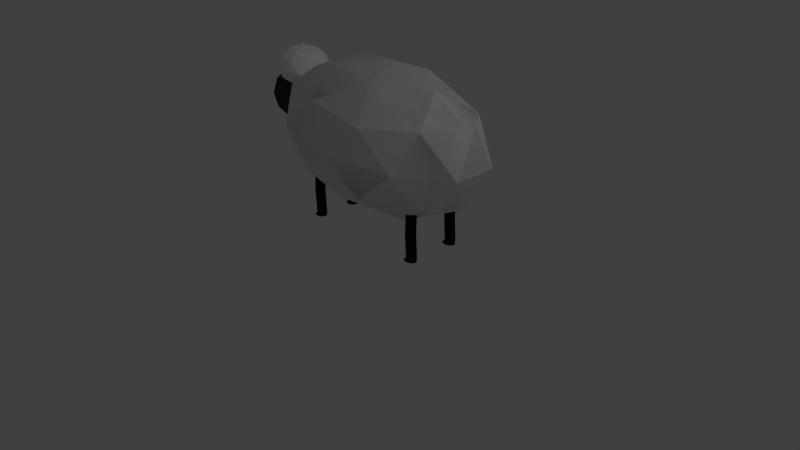 # Source: Sheep.blend  (saved by Blender 2.79.0; exported with 4.5.12 LTS)
import bpy
from mathutils import Matrix  # noqa: F401  (used for matrix-valued properties, if any)

bpy.ops.wm.read_factory_settings(use_empty=True)
scene = bpy.context.scene
scene.name = 'Scene'

# ---- collections
col_collection_1 = bpy.data.collections.new('Collection 1'); scene.collection.children.link(col_collection_1)

# ---- materials (node trees are filled in below, after node groups)
mat_material_010 = bpy.data.materials.new('Material.010')
mat_material_010.alpha_threshold = 0.0
mat_material_010.use_transparent_shadow = False
mat_material_010.diffuse_color = (0.0, 0.0, 0.0, 1.0)
mat_material_010.roughness = 0.5
mat_material_009 = bpy.data.materials.new('Material.009')
mat_material_009.alpha_threshold = 0.0
mat_material_009.use_transparent_shadow = False
mat_material_009.diffuse_color = (0.0, 0.0, 0.0, 1.0)
mat_material_009.roughness = 0.5
mat_material_008 = bpy.data.materials.new('Material.008')
mat_material_008.alpha_threshold = 0.0
mat_material_008.use_transparent_shadow = False
mat_material_008.diffuse_color = (1.0, 1.0, 1.0, 1.0)
mat_material_008.roughness = 0.5
mat_material_004 = bpy.data.materials.new('Material.004')
mat_material_004.alpha_threshold = 0.0
mat_material_004.use_transparent_shadow = False
mat_material_004.diffuse_color = (1.0, 1.0, 1.0, 1.0)
mat_material_004.roughness = 0.5
mat_material_005 = bpy.data.materials.new('Material.005')
mat_material_005.alpha_threshold = 0.0
mat_material_005.use_transparent_shadow = False
mat_material_005.diffuse_color = (0.0, 0.0, 0.0, 1.0)
mat_material_005.roughness = 0.5
mat_material_003 = bpy.data.materials.new('Material.003')
mat_material_003.alpha_threshold = 0.0
mat_material_003.use_transparent_shadow = False
mat_material_003.diffuse_color = (0.01109, 0.01109, 0.01109, 1.0)
mat_material_003.roughness = 0.5
mat_material_002 = bpy.data.materials.new('Material.002')
mat_material_002.alpha_threshold = 0.0
mat_material_002.use_transparent_shadow = False
mat_material_002.diffuse_color = (0.03968, 0.03968, 0.03968, 1.0)
mat_material_002.roughness = 0.5
mat_material_001 = bpy.data.materials.new('Material.001')
mat_material_001.alpha_threshold = 0.0
mat_material_001.use_transparent_shadow = False
mat_material_001.preview_render_type = 'FLAT'
mat_material_001.diffuse_color = (1.0, 1.0, 1.0, 1.0)
mat_material_001.roughness = 0.5

# ---- node groups
ng_auto_smooth = bpy.data.node_groups.new('Auto Smooth', 'GeometryNodeTree')
_s = ng_auto_smooth.interface.new_socket(name='Geometry', in_out='OUTPUT', socket_type='NodeSocketGeometry')
_s = ng_auto_smooth.interface.new_socket(name='Geometry', in_out='INPUT', socket_type='NodeSocketGeometry')
_s = ng_auto_smooth.interface.new_socket(name='Angle', in_out='INPUT', socket_type='NodeSocketFloat')
_s.subtype = 'ANGLE'
_s.min_value = 0.0
_s.max_value = 3.142
ng_auto_smooth.is_modifier = True
_N = ng_auto_smooth.nodes; _L = ng_auto_smooth.links
n0 = _N.new('NodeGroupOutput'); n0.name = 'Group Output'; n0.location = (480, -100)
n1 = _N.new('NodeGroupInput'); n1.name = 'Group Input'; n1.location = (-420, -300)
n2 = _N.new('NodeGroupInput'); n2.name = 'Group Input.001'; n2.location = (-60, -100)
n3 = _N.new('GeometryNodeSetShadeSmooth'); n3.name = 'Set Shade Smooth'; n3.location = (120, -100)
n3.domain = 'EDGE'
n4 = _N.new('GeometryNodeSetShadeSmooth'); n4.name = 'Set Shade Smooth.001'; n4.location = (300, -100)
n5 = _N.new('GeometryNodeInputMeshEdgeAngle'); n5.name = 'Edge Angle'; n5.location = (-420, -220)
n6 = _N.new('GeometryNodeInputEdgeSmooth'); n6.name = 'Is Edge Smooth'; n6.location = (-60, -160)
n7 = _N.new('GeometryNodeInputShadeSmooth'); n7.name = 'Is Face Smooth'; n7.location = (-240, -340)
n8 = _N.new('FunctionNodeBooleanMath'); n8.name = 'Boolean Math'; n8.location = (-60, -220)
n9 = _N.new('FunctionNodeCompare'); n9.name = 'Compare'; n9.location = (-240, -180)
n9.operation = 'LESS_EQUAL'
_L.new(n5.outputs[0], n9.inputs[0])
_L.new(n4.outputs[0], n0.inputs[0])
_L.new(n1.outputs[1], n9.inputs[1])
_L.new(n9.outputs[0], n8.inputs[0])
_L.new(n7.outputs[0], n8.inputs[1])
_L.new(n2.outputs[0], n3.inputs[0])
_L.new(n6.outputs[0], n3.inputs[1])
_L.new(n3.outputs[0], n4.inputs[0])
_L.new(n8.outputs[0], n3.inputs[2])
n0.is_active_output = True

# ---- material node trees

# ---- world
world_world = bpy.data.worlds.new('World'); scene.world = world_world
world_world.color = (0.05088, 0.05088, 0.05088)
world_world.use_sun_shadow = False
world_world.sun_shadow_jitter_overblur = 0.0
world_world.cycles.sampling_method = 'MANUAL'

# ---- cameras
cam_camera = bpy.data.cameras.new('Camera')
cam_camera.clip_end = 100.0
cam_camera.lens = 35.0
cam_camera.sensor_width = 32.0
cam_camera.sensor_height = 18.0
cam_camera.ortho_scale = 7.314
cam_camera.dof.focus_distance = 0.0
cam_camera.dof.aperture_fstop = 128.0

# ---- lights
light_lamp = bpy.data.lights.new('Lamp', 'POINT')
light_lamp.transmission_factor = 0.0
light_lamp.cutoff_distance = 30.0
light_lamp.energy = 100.0
light_lamp.shadow_buffer_clip_start = 1.001
light_lamp.shadow_soft_size = 0.1
light_lamp.shadow_maximum_resolution = 0.006
light_lamp.use_absolute_resolution = True

# ---- meshes
me_sphere_004 = bpy.data.meshes.new('Sphere.004')
me_sphere_004.from_pydata([(0.1872, 5.779, -1.0), (0.2252, 5.97, 0.9808), (0.2618, 6.154, 0.9239), (0.2955, 6.324, 0.8315), (0.3251, 6.472, 0.7071), (0.3494, 6.594, 0.5556), (0.3674, 6.685, 0.3827), (0.3785, 6.741, 0.1951), (0.3823, 6.76, 7.55e-08), (0.3785, 6.741, -0.1951), (0.3674, 6.685, -0.3827), (0.3494, 6.594, -0.5556), (0.3251, 6.472, -0.7071), (0.2955, 6.324, -0.8315), (0.2618, 6.154, -0.9239), (0.2252, 5.97, -0.9808), (0.2618, 5.959, 0.9808), (0.3336, 6.132, 0.9239), (0.3998, 6.292, 0.8315), (0.4578, 6.432, 0.7071), (0.5053, 6.547, 0.5556), (0.5407, 6.632, 0.3827), (0.5625, 6.685, 0.1951), (0.5698, 6.703, 7.55e-08), (0.5625, 6.685, -0.1951), (0.5407, 6.632, -0.3827), (0.5053, 6.547, -0.5556), (0.4578, 6.432, -0.7071), (0.3998, 6.292, -0.8315), (0.3336, 6.132, -0.9239), (0.2618, 5.959, -0.9808), (0.2955, 5.941, 0.9808), (0.3998, 6.097, 0.9239), (0.4958, 6.241, 0.8315), (0.58, 6.367, 0.7071), (0.6491, 6.47, 0.5556), (0.7004, 6.547, 0.3827), (0.7321, 6.594, 0.1951), (0.7427, 6.61, 7.55e-08), (0.7321, 6.594, -0.1951), (0.7004, 6.547, -0.3827), (0.6491, 6.47, -0.5556), (0.58, 6.367, -0.7071), (0.4958, 6.241, -0.8315), (0.3998, 6.097, -0.9239), (0.2955, 5.941, -0.9808), (0.3251, 5.917, 0.9808), (0.4578, 6.049, 0.9239), (0.58, 6.172, 0.8315), (0.6872, 6.279, 0.7071), (0.7751, 6.367, 0.5556), (0.8404, 6.432, 0.3827), (0.8807, 6.472, 0.1951), (0.8943, 6.486, 7.55e-08), (0.8807, 6.472, -0.1951), (0.8404, 6.432, -0.3827), (0.7751, 6.367, -0.5556), (0.6872, 6.279, -0.7071), (0.58, 6.172, -0.8315), (0.4578, 6.049, -0.9239), (0.3251, 5.917, -0.9808), (0.3494, 5.887, 0.9808), (0.5053, 5.991, 0.9239), (0.6491, 6.087, 0.8315), (0.7751, 6.172, 0.7071), (0.8785, 6.241, 0.5556), (0.9553, 6.292, 0.3827), (1.003, 6.324, 0.1951), (1.019, 6.334, 7.55e-08), (1.003, 6.324, -0.1951), (0.9553, 6.292, -0.3827), (0.8785, 6.241, -0.5556), (0.7751, 6.172, -0.7071), (0.6491, 6.087, -0.8315), (0.5053, 5.991, -0.9239), (0.3494, 5.887, -0.9808), (0.3674, 5.853, 0.9808), (0.5407, 5.925, 0.9239), (0.7004, 5.991, 0.8315), (0.8404, 6.049, 0.7071), (0.9553, 6.097, 0.5556), (1.041, 6.132, 0.3827), (1.093, 6.154, 0.1951), (1.111, 6.161, 7.55e-08), (1.093, 6.154, -0.1951), (1.041, 6.132, -0.3827), (0.9553, 6.097, -0.5556), (0.8404, 6.049, -0.7071), (0.7004, 5.991, -0.8315), (0.5407, 5.925, -0.9239), (0.3674, 5.853, -0.9808), (0.3785, 5.817, 0.9808), (0.5625, 5.853, 0.9239), (0.7321, 5.887, 0.8315), (0.8807, 5.917, 0.7071), (1.003, 5.941, 0.5556), (1.093, 5.959, 0.3827), (1.149, 5.97, 0.1951), (1.168, 5.974, 7.55e-08), (1.149, 5.97, -0.1951), (1.093, 5.959, -0.3827), (1.003, 5.941, -0.5556), (0.8807, 5.917, -0.7071), (0.7321, 5.887, -0.8315), (0.5625, 5.853, -0.9239), (0.3785, 5.817, -0.9808), (0.3823, 5.779, 0.9808), (0.5698, 5.779, 0.9239), (0.7427, 5.779, 0.8315), (0.8943, 5.779, 0.7071), (1.019, 5.779, 0.5556), (1.111, 5.779, 0.3827), (1.168, 5.779, 0.1951), (1.187, 5.779, 7.55e-08), (1.168, 5.779, -0.1951), (1.111, 5.779, -0.3827), (1.019, 5.779, -0.5556), (0.8943, 5.779, -0.7071), (0.7427, 5.779, -0.8315), (0.5698, 5.779, -0.9239), (0.3823, 5.779, -0.9808), (0.3785, 5.741, 0.9808), (0.5625, 5.704, 0.9239), (0.7321, 5.67, 0.8315), (0.8807, 5.641, 0.7071), (1.003, 5.617, 0.5556), (1.093, 5.599, 0.3827), (1.149, 5.587, 0.1951), (1.168, 5.584, 7.55e-08), (1.149, 5.587, -0.1951), (1.093, 5.599, -0.3827), (1.003, 5.617, -0.5556), (0.8807, 5.641, -0.7071), (0.7321, 5.67, -0.8315), (0.5625, 5.704, -0.9239), (0.3785, 5.741, -0.9808), (0.3674, 5.704, 0.9808), (0.5407, 5.632, 0.9239), (0.7004, 5.566, 0.8315), (0.8404, 5.508, 0.7071), (0.9553, 5.461, 0.5556), (1.041, 5.425, 0.3827), (1.093, 5.403, 0.1951), (1.111, 5.396, 7.55e-08), (1.093, 5.403, -0.1951), (1.041, 5.425, -0.3827), (0.9553, 5.461, -0.5556), (0.8404, 5.508, -0.7071), (0.7004, 5.566, -0.8315), (0.5407, 5.632, -0.9239), (0.3674, 5.704, -0.9808), (0.3494, 5.67, 0.9808), (0.5053, 5.566, 0.9239), (0.6491, 5.47, 0.8315), (0.7751, 5.386, 0.7071), (0.8785, 5.317, 0.5556), (0.9553, 5.265, 0.3827), (1.003, 5.234, 0.1951), (1.019, 5.223, 7.55e-08), (1.003, 5.234, -0.1951), (0.9553, 5.265, -0.3827), (0.8785, 5.317, -0.5556), (0.7751, 5.386, -0.7071), (0.6491, 5.47, -0.8315), (0.5053, 5.566, -0.9239), (0.3494, 5.67, -0.9808), (0.3251, 5.641, 0.9808), (0.4578, 5.508, 0.9239), (0.58, 5.386, 0.8315), (0.6872, 5.279, 0.7071), (0.7751, 5.191, 0.5556), (0.8404, 5.125, 0.3827), (0.8807, 5.085, 0.1951), (0.8943, 5.072, 7.55e-08), (0.8807, 5.085, -0.1951), (0.8404, 5.125, -0.3827), (0.7751, 5.191, -0.5556), (0.6872, 5.279, -0.7071), (0.58, 5.386, -0.8315), (0.4578, 5.508, -0.9239), (0.3251, 5.641, -0.9808), (0.2955, 5.617, 0.9808), (0.3998, 5.461, 0.9239), (0.4958, 5.317, 0.8315), (0.58, 5.191, 0.7071), (0.6491, 5.087, 0.5556), (0.7004, 5.011, 0.3827), (0.7321, 4.963, 0.1951), (0.7427, 4.947, 7.55e-08), (0.7321, 4.963, -0.1951), (0.7004, 5.011, -0.3827), (0.6491, 5.087, -0.5556), (0.58, 5.191, -0.7071), (0.4958, 5.317, -0.8315), (0.3998, 5.461, -0.9239), (0.2955, 5.617, -0.9808), (0.2618, 5.599, 0.9808), (0.3336, 5.425, 0.9239), (0.3998, 5.265, 0.8315), (0.4578, 5.125, 0.7071), (0.5053, 5.011, 0.5556), (0.5407, 4.925, 0.3827), (0.5625, 4.873, 0.1951), (0.5698, 4.855, 7.55e-08), (0.5625, 4.873, -0.1951), (0.5407, 4.925, -0.3827), (0.5053, 5.011, -0.5556), (0.4578, 5.125, -0.7071), (0.3998, 5.265, -0.8315), (0.3336, 5.425, -0.9239), (0.2618, 5.599, -0.9808), (0.2252, 5.587, 0.9808), (0.2618, 5.403, 0.9239), (0.2955, 5.234, 0.8315), (0.3251, 5.085, 0.7071), (0.3494, 4.963, 0.5556), (0.3674, 4.873, 0.3827), (0.3785, 4.817, 0.1951), (0.3823, 4.798, 7.55e-08), (0.3785, 4.817, -0.1951), (0.3674, 4.873, -0.3827), (0.3494, 4.963, -0.5556), (0.3251, 5.085, -0.7071), (0.2955, 5.234, -0.8315), (0.2618, 5.403, -0.9239), (0.2252, 5.587, -0.9808), (0.1872, 5.584, 0.9808), (0.1872, 5.396, 0.9239), (0.1872, 5.223, 0.8315), (0.1872, 5.072, 0.7071), (0.1872, 4.947, 0.5556), (0.1872, 4.855, 0.3827), (0.1872, 4.798, 0.1951), (0.1872, 4.779, 7.55e-08), (0.1872, 4.798, -0.1951), (0.1872, 4.855, -0.3827), (0.1872, 4.947, -0.5556), (0.1872, 5.072, -0.7071), (0.1872, 5.223, -0.8315), (0.1872, 5.396, -0.9239), (0.1872, 5.584, -0.9808), (0.1491, 5.587, 0.9808), (0.1125, 5.403, 0.9239), (0.07877, 5.234, 0.8315), (0.04921, 5.085, 0.7071), (0.02495, 4.963, 0.5556), (0.00692, 4.873, 0.3827), (-0.004182, 4.817, 0.1951), (-0.007931, 4.798, 7.55e-08), (-0.004182, 4.817, -0.1951), (0.00692, 4.873, -0.3827), (0.02495, 4.963, -0.5556), (0.04921, 5.085, -0.7071), (0.07877, 5.234, -0.8315), (0.1125, 5.403, -0.9239), (0.1491, 5.587, -0.9808), (0.1872, 5.779, 1.0), (0.1125, 5.599, 0.9808), (0.04071, 5.425, 0.9239), (-0.02545, 5.265, 0.8315), (-0.08344, 5.125, 0.7071), (-0.131, 5.011, 0.5556), (-0.1664, 4.925, 0.3827), (-0.1882, 4.873, 0.1951), (-0.1955, 4.855, 7.55e-08), (-0.1882, 4.873, -0.1951), (-0.1664, 4.925, -0.3827), (-0.131, 5.011, -0.5556), (-0.08344, 5.125, -0.7071), (-0.02545, 5.265, -0.8315), (0.04071, 5.425, -0.9239), (0.1125, 5.599, -0.9808), (0.07877, 5.617, 0.9808), (-0.02545, 5.461, 0.9239), (-0.1215, 5.317, 0.8315), (-0.2057, 5.191, 0.7071), (-0.2748, 5.087, 0.5556), (-0.3261, 5.011, 0.3827), (-0.3577, 4.963, 0.1951), (-0.3684, 4.947, 7.55e-08), (-0.3577, 4.963, -0.1951), (-0.3261, 5.011, -0.3827), (-0.2748, 5.087, -0.5556), (-0.2057, 5.191, -0.7071), (-0.1215, 5.317, -0.8315), (-0.02545, 5.461, -0.9239), (0.07877, 5.617, -0.9808), (0.04921, 5.641, 0.9808), (-0.08344, 5.508, 0.9239), (-0.2057, 5.386, 0.8315), (-0.3128, 5.279, 0.7071), (-0.4008, 5.191, 0.5556), (-0.4661, 5.125, 0.3827), (-0.5064, 5.085, 0.1951), (-0.5199, 5.072, 7.55e-08), (-0.5064, 5.085, -0.1951), (-0.4661, 5.125, -0.3827), (-0.4008, 5.191, -0.5556), (-0.3128, 5.279, -0.7071), (-0.2057, 5.386, -0.8315), (-0.08344, 5.508, -0.9239), (0.04921, 5.641, -0.9808), (0.02495, 5.67, 0.9808), (-0.131, 5.566, 0.9239), (-0.2748, 5.47, 0.8315), (-0.4008, 5.386, 0.7071), (-0.5042, 5.317, 0.5556), (-0.581, 5.265, 0.3827), (-0.6283, 5.234, 0.1951), (-0.6443, 5.223, 7.55e-08), (-0.6283, 5.234, -0.1951), (-0.581, 5.265, -0.3827), (-0.5042, 5.317, -0.5556), (-0.4008, 5.386, -0.7071), (-0.2748, 5.47, -0.8315), (-0.131, 5.566, -0.9239), (0.02495, 5.67, -0.9808), (0.00692, 5.704, 0.9808), (-0.1664, 5.632, 0.9239), (-0.3261, 5.566, 0.8315), (-0.4661, 5.508, 0.7071), (-0.581, 5.461, 0.5556), (-0.6664, 5.425, 0.3827), (-0.719, 5.403, 0.1951), (-0.7367, 5.396, 7.55e-08), (-0.719, 5.403, -0.1951), (-0.6664, 5.425, -0.3827), (-0.581, 5.461, -0.5556), (-0.4661, 5.508, -0.7071), (-0.3261, 5.566, -0.8315), (-0.1664, 5.632, -0.9239), (0.00692, 5.704, -0.9808), (-0.004182, 5.741, 0.9808), (-0.1882, 5.704, 0.9239), (-0.3577, 5.67, 0.8315), (-0.5064, 5.641, 0.7071), (-0.6283, 5.617, 0.5556), (-0.719, 5.599, 0.3827), (-0.7748, 5.587, 0.1951), (-0.7936, 5.584, 7.55e-08), (-0.7748, 5.587, -0.1951), (-0.719, 5.599, -0.3827), (-0.6283, 5.617, -0.5556), (-0.5064, 5.641, -0.7071), (-0.3577, 5.67, -0.8315), (-0.1882, 5.704, -0.9239), (-0.004182, 5.741, -0.9808), (-0.007931, 5.779, 0.9808), (-0.1955, 5.779, 0.9239), (-0.3684, 5.779, 0.8315), (-0.5199, 5.779, 0.7071), (-0.6443, 5.779, 0.5556), (-0.7367, 5.779, 0.3827), (-0.7936, 5.779, 0.1951), (-0.8128, 5.779, 7.55e-08), (-0.7936, 5.779, -0.1951), (-0.7367, 5.779, -0.3827), (-0.6443, 5.779, -0.5556), (-0.5199, 5.779, -0.7071), (-0.3684, 5.779, -0.8315), (-0.1955, 5.779, -0.9239), (-0.00793, 5.779, -0.9808), (-0.004182, 5.817, 0.9808), (-0.1882, 5.853, 0.9239), (-0.3577, 5.887, 0.8315), (-0.5064, 5.917, 0.7071), (-0.6283, 5.941, 0.5556), (-0.719, 5.959, 0.3827), (-0.7748, 5.97, 0.1951), (-0.7936, 5.974, 7.55e-08), (-0.7748, 5.97, -0.1951), (-0.719, 5.959, -0.3827), (-0.6283, 5.941, -0.5556), (-0.5064, 5.917, -0.7071), (-0.3577, 5.887, -0.8315), (-0.1882, 5.853, -0.9239), (-0.004182, 5.817, -0.9808), (0.00692, 5.853, 0.9808), (-0.1664, 5.925, 0.9239), (-0.3261, 5.991, 0.8315), (-0.4661, 6.049, 0.7071), (-0.581, 6.097, 0.5556), (-0.6664, 6.132, 0.3827), (-0.719, 6.154, 0.1951), (-0.7367, 6.161, 7.55e-08), (-0.719, 6.154, -0.1951), (-0.6664, 6.132, -0.3827), (-0.581, 6.097, -0.5556), (-0.4661, 6.049, -0.7071), (-0.3261, 5.991, -0.8315), (-0.1664, 5.925, -0.9239), (0.00692, 5.853, -0.9808), (0.02495, 5.887, 0.9808), (-0.131, 5.991, 0.9239), (-0.2748, 6.087, 0.8315), (-0.4008, 6.172, 0.7071), (-0.5042, 6.241, 0.5556), (-0.581, 6.292, 0.3827), (-0.6283, 6.324, 0.1951), (-0.6443, 6.334, 7.55e-08), (-0.6283, 6.324, -0.1951), (-0.581, 6.292, -0.3827), (-0.5042, 6.241, -0.5556), (-0.4008, 6.172, -0.7071), (-0.2748, 6.087, -0.8315), (-0.131, 5.991, -0.9239), (0.02495, 5.887, -0.9808), (0.04921, 5.917, 0.9808), (-0.08344, 6.049, 0.9239), (-0.2057, 6.172, 0.8315), (-0.3128, 6.279, 0.7071), (-0.4008, 6.367, 0.5556), (-0.4661, 6.432, 0.3827), (-0.5064, 6.472, 0.1951), (-0.5199, 6.486, 7.55e-08), (-0.5064, 6.472, -0.1951), (-0.4661, 6.432, -0.3827), (-0.4008, 6.367, -0.5556), (-0.3128, 6.279, -0.7071), (-0.2057, 6.172, -0.8315), (-0.08344, 6.049, -0.9239), (0.04921, 5.917, -0.9808), (0.07877, 5.941, 0.9808), (-0.02545, 6.097, 0.9239), (-0.1215, 6.241, 0.8315), (-0.2057, 6.367, 0.7071), (-0.2748, 6.47, 0.5556), (-0.3261, 6.547, 0.3827), (-0.3577, 6.594, 0.1951), (-0.3684, 6.61, 7.55e-08), (-0.3577, 6.594, -0.1951), (-0.3261, 6.547, -0.3827), (-0.2748, 6.47, -0.5556), (-0.2057, 6.367, -0.7071), (-0.1215, 6.241, -0.8315), (-0.02545, 6.097, -0.9239), (0.07877, 5.941, -0.9808), (0.1125, 5.959, 0.9808), (0.04071, 6.132, 0.9239), (-0.02545, 6.292, 0.8315), (-0.08344, 6.432, 0.7071), (-0.131, 6.547, 0.5556), (-0.1664, 6.632, 0.3827), (-0.1882, 6.685, 0.1951), (-0.1955, 6.703, 7.55e-08), (-0.1882, 6.685, -0.1951), (-0.1664, 6.632, -0.3827), (-0.131, 6.547, -0.5556), (-0.08344, 6.432, -0.7071), (-0.02545, 6.292, -0.8315), (0.04071, 6.132, -0.9239), (0.1125, 5.959, -0.9808), (0.1491, 5.97, 0.9808), (0.1125, 6.154, 0.9239), (0.07877, 6.324, 0.8315), (0.04921, 6.472, 0.7071), (0.02495, 6.594, 0.5556), (0.00692, 6.685, 0.3827), (-0.004181, 6.741, 0.1951), (-0.00793, 6.76, 7.55e-08), (-0.004181, 6.741, -0.1951), (0.00692, 6.685, -0.3827), (0.02495, 6.594, -0.5556), (0.04921, 6.472, -0.7071), (0.07877, 6.324, -0.8315), (0.1125, 6.154, -0.9239), (0.1491, 5.97, -0.9808), (0.1872, 5.974, 0.9808), (0.1872, 6.161, 0.9239), (0.1872, 6.334, 0.8315), (0.1872, 6.486, 0.7071), (0.1872, 6.61, 0.5556), (0.1872, 6.703, 0.3827), (0.1872, 6.76, 0.1951), (0.1872, 6.779, 7.55e-08), (0.1872, 6.76, -0.1951), (0.1872, 6.703, -0.3827), (0.1872, 6.61, -0.5556), (0.1872, 6.486, -0.7071), (0.1872, 6.334, -0.8315), (0.1872, 6.161, -0.9239), (0.1872, 5.974, -0.9808)], [], [(480, 479, 13, 14), (473, 472, 6, 7), (481, 480, 14, 15), (474, 473, 7, 8), (467, 256, 1), (0, 481, 15), (475, 474, 8, 9), (468, 467, 1, 2), (476, 475, 9, 10), (469, 468, 2, 3), (477, 476, 10, 11), (470, 469, 3, 4), (478, 477, 11, 12), (471, 470, 4, 5), (479, 478, 12, 13), (472, 471, 5, 6), (13, 12, 27, 28), (6, 5, 20, 21), (14, 13, 28, 29), (7, 6, 21, 22), (15, 14, 29, 30), (8, 7, 22, 23), (1, 256, 16), (0, 15, 30), (9, 8, 23, 24), (2, 1, 16, 17), (10, 9, 24, 25), (3, 2, 17, 18), (11, 10, 25, 26), (4, 3, 18, 19), (12, 11, 26, 27), (5, 4, 19, 20), (17, 16, 31, 32), (25, 24, 39, 40), (18, 17, 32, 33), (26, 25, 40, 41), (19, 18, 33, 34), (27, 26, 41, 42), (20, 19, 34, 35), (28, 27, 42, 43), (21, 20, 35, 36), (29, 28, 43, 44), (22, 21, 36, 37), (30, 29, 44, 45), (23, 22, 37, 38), (16, 256, 31), (0, 30, 45), (24, 23, 38, 39), (36, 35, 50, 51), (44, 43, 58, 59), (37, 36, 51, 52), (45, 44, 59, 60), (38, 37, 52, 53), (31, 256, 46), (0, 45, 60), (39, 38, 53, 54), (32, 31, 46, 47), (40, 39, 54, 55), (33, 32, 47, 48), (41, 40, 55, 56), (34, 33, 48, 49), (42, 41, 56, 57), (35, 34, 49, 50), (43, 42, 57, 58), (55, 54, 69, 70), (48, 47, 62, 63), (56, 55, 70, 71), (49, 48, 63, 64), (57, 56, 71, 72), (50, 49, 64, 65), (58, 57, 72, 73), (51, 50, 65, 66), (59, 58, 73, 74), (52, 51, 66, 67), (60, 59, 74, 75), (53, 52, 67, 68), (46, 256, 61), (0, 60, 75), (54, 53, 68, 69), (47, 46, 61, 62), (74, 73, 88, 89), (67, 66, 81, 82), (75, 74, 89, 90), (68, 67, 82, 83), (61, 256, 76), (0, 75, 90), (69, 68, 83, 84), (62, 61, 76, 77), (70, 69, 84, 85), (63, 62, 77, 78), (71, 70, 85, 86), (64, 63, 78, 79), (72, 71, 86, 87), (65, 64, 79, 80), (73, 72, 87, 88), (66, 65, 80, 81), (86, 85, 100, 101), (79, 78, 93, 94), (87, 86, 101, 102), (80, 79, 94, 95), (88, 87, 102, 103), (81, 80, 95, 96), (89, 88, 103, 104), (82, 81, 96, 97), (90, 89, 104, 105), (83, 82, 97, 98), (76, 256, 91), (0, 90, 105), (84, 83, 98, 99), (77, 76, 91, 92), (85, 84, 99, 100), (78, 77, 92, 93), (105, 104, 119, 120), (98, 97, 112, 113), (91, 256, 106), (0, 105, 120), (99, 98, 113, 114), (92, 91, 106, 107), (100, 99, 114, 115), (93, 92, 107, 108), (101, 100, 115, 116), (94, 93, 108, 109), (102, 101, 116, 117), (95, 94, 109, 110), (103, 102, 117, 118), (96, 95, 110, 111), (104, 103, 118, 119), (97, 96, 111, 112), (109, 108, 123, 124), (117, 116, 131, 132), (110, 109, 124, 125), (118, 117, 132, 133), (111, 110, 125, 126), (119, 118, 133, 134), (112, 111, 126, 127), (120, 119, 134, 135), (113, 112, 127, 128), (106, 256, 121), (0, 120, 135), (114, 113, 128, 129), (107, 106, 121, 122), (115, 114, 129, 130), (108, 107, 122, 123), (116, 115, 130, 131), (128, 127, 142, 143), (121, 256, 136), (0, 135, 150), (129, 128, 143, 144), (122, 121, 136, 137), (130, 129, 144, 145), (123, 122, 137, 138), (131, 130, 145, 146), (124, 123, 138, 139), (132, 131, 146, 147), (125, 124, 139, 140), (133, 132, 147, 148), (126, 125, 140, 141), (134, 133, 148, 149), (127, 126, 141, 142), (135, 134, 149, 150), (147, 146, 161, 162), (140, 139, 154, 155), (148, 147, 162, 163), (141, 140, 155, 156), (149, 148, 163, 164), (142, 141, 156, 157), (150, 149, 164, 165), (143, 142, 157, 158), (136, 256, 151), (0, 150, 165), (144, 143, 158, 159), (137, 136, 151, 152), (145, 144, 159, 160), (138, 137, 152, 153), (146, 145, 160, 161), (139, 138, 153, 154), (151, 256, 166), (0, 165, 180), (159, 158, 173, 174), (152, 151, 166, 167), (160, 159, 174, 175), (153, 152, 167, 168), (161, 160, 175, 176), (154, 153, 168, 169), (162, 161, 176, 177), (155, 154, 169, 170), (163, 162, 177, 178), (156, 155, 170, 171), (164, 163, 178, 179), (157, 156, 171, 172), (165, 164, 179, 180), (158, 157, 172, 173), (170, 169, 184, 185), (178, 177, 192, 193), (171, 170, 185, 186), (179, 178, 193, 194), (172, 171, 186, 187), (180, 179, 194, 195), (173, 172, 187, 188), (166, 256, 181), (0, 180, 195), (174, 173, 188, 189), (167, 166, 181, 182), (175, 174, 189, 190), (168, 167, 182, 183), (176, 175, 190, 191), (169, 168, 183, 184), (177, 176, 191, 192), (189, 188, 203, 204), (182, 181, 196, 197), (190, 189, 204, 205), (183, 182, 197, 198), (191, 190, 205, 206), (184, 183, 198, 199), (192, 191, 206, 207), (185, 184, 199, 200), (193, 192, 207, 208), (186, 185, 200, 201), (194, 193, 208, 209), (187, 186, 201, 202), (195, 194, 209, 210), (188, 187, 202, 203), (181, 256, 196), (0, 195, 210), (208, 207, 222, 223), (201, 200, 215, 216), (209, 208, 223, 224), (202, 201, 216, 217), (210, 209, 224, 225), (203, 202, 217, 218), (196, 256, 211), (0, 210, 225), (204, 203, 218, 219), (197, 196, 211, 212), (205, 204, 219, 220), (198, 197, 212, 213), (206, 205, 220, 221), (199, 198, 213, 214), (207, 206, 221, 222), (200, 199, 214, 215), (220, 219, 234, 235), (213, 212, 227, 228), (221, 220, 235, 236), (214, 213, 228, 229), (222, 221, 236, 237), (215, 214, 229, 230), (223, 222, 237, 238), (216, 215, 230, 231), (224, 223, 238, 239), (217, 216, 231, 232), (225, 224, 239, 240), (218, 217, 232, 233), (211, 256, 226), (0, 225, 240), (219, 218, 233, 234), (212, 211, 226, 227), (239, 238, 253, 254), (232, 231, 246, 247), (240, 239, 254, 255), (233, 232, 247, 248), (226, 256, 241), (0, 240, 255), (234, 233, 248, 249), (227, 226, 241, 242), (235, 234, 249, 250), (228, 227, 242, 243), (236, 235, 250, 251), (229, 228, 243, 244), (237, 236, 251, 252), (230, 229, 244, 245), (238, 237, 252, 253), (231, 230, 245, 246), (243, 242, 258, 259), (251, 250, 266, 267), (244, 243, 259, 260), (252, 251, 267, 268), (245, 244, 260, 261), (253, 252, 268, 269), (246, 245, 261, 262), (254, 253, 269, 270), (247, 246, 262, 263), (255, 254, 270, 271), (248, 247, 263, 264), (241, 256, 257), (0, 255, 271), (249, 248, 264, 265), (242, 241, 257, 258), (250, 249, 265, 266), (263, 262, 277, 278), (271, 270, 285, 286), (264, 263, 278, 279), (257, 256, 272), (0, 271, 286), (265, 264, 279, 280), (258, 257, 272, 273), (266, 265, 280, 281), (259, 258, 273, 274), (267, 266, 281, 282), (260, 259, 274, 275), (268, 267, 282, 283), (261, 260, 275, 276), (269, 268, 283, 284), (262, 261, 276, 277), (270, 269, 284, 285), (282, 281, 296, 297), (275, 274, 289, 290), (283, 282, 297, 298), (276, 275, 290, 291), (284, 283, 298, 299), (277, 276, 291, 292), (285, 284, 299, 300), (278, 277, 292, 293), (286, 285, 300, 301), (279, 278, 293, 294), (272, 256, 287), (0, 286, 301), (280, 279, 294, 295), (273, 272, 287, 288), (281, 280, 295, 296), (274, 273, 288, 289), (301, 300, 315, 316), (294, 293, 308, 309), (287, 256, 302), (0, 301, 316), (295, 294, 309, 310), (288, 287, 302, 303), (296, 295, 310, 311), (289, 288, 303, 304), (297, 296, 311, 312), (290, 289, 304, 305), (298, 297, 312, 313), (291, 290, 305, 306), (299, 298, 313, 314), (292, 291, 306, 307), (300, 299, 314, 315), (293, 292, 307, 308), (305, 304, 319, 320), (313, 312, 327, 328), (306, 305, 320, 321), (314, 313, 328, 329), (307, 306, 321, 322), (315, 314, 329, 330), (308, 307, 322, 323), (316, 315, 330, 331), (309, 308, 323, 324), (302, 256, 317), (0, 316, 331), (310, 309, 324, 325), (303, 302, 317, 318), (311, 310, 325, 326), (304, 303, 318, 319), (312, 311, 326, 327), (324, 323, 338, 339), (317, 256, 332), (0, 331, 346), (325, 324, 339, 340), (318, 317, 332, 333), (326, 325, 340, 341), (319, 318, 333, 334), (327, 326, 341, 342), (320, 319, 334, 335), (328, 327, 342, 343), (321, 320, 335, 336), (329, 328, 343, 344), (322, 321, 336, 337), (330, 329, 344, 345), (323, 322, 337, 338), (331, 330, 345, 346), (343, 342, 357, 358), (336, 335, 350, 351), (344, 343, 358, 359), (337, 336, 351, 352), (345, 344, 359, 360), (338, 337, 352, 353), (346, 345, 360, 361), (339, 338, 353, 354), (332, 256, 347), (0, 346, 361), (340, 339, 354, 355), (333, 332, 347, 348), (341, 340, 355, 356), (334, 333, 348, 349), (342, 341, 356, 357), (335, 334, 349, 350), (0, 361, 376), (355, 354, 369, 370), (348, 347, 362, 363), (356, 355, 370, 371), (349, 348, 363, 364), (357, 356, 371, 372), (350, 349, 364, 365), (358, 357, 372, 373), (351, 350, 365, 366), (359, 358, 373, 374), (352, 351, 366, 367), (360, 359, 374, 375), (353, 352, 367, 368), (361, 360, 375, 376), (354, 353, 368, 369), (347, 256, 362), (374, 373, 388, 389), (367, 366, 381, 382), (375, 374, 389, 390), (368, 367, 382, 383), (376, 375, 390, 391), (369, 368, 383, 384), (362, 256, 377), (0, 376, 391), (370, 369, 384, 385), (363, 362, 377, 378), (371, 370, 385, 386), (364, 363, 378, 379), (372, 371, 386, 387), (365, 364, 379, 380), (373, 372, 387, 388), (366, 365, 380, 381), (378, 377, 392, 393), (386, 385, 400, 401), (379, 378, 393, 394), (387, 386, 401, 402), (380, 379, 394, 395), (388, 387, 402, 403), (381, 380, 395, 396), (389, 388, 403, 404), (382, 381, 396, 397), (390, 389, 404, 405), (383, 382, 397, 398), (391, 390, 405, 406), (384, 383, 398, 399), (377, 256, 392), (0, 391, 406), (385, 384, 399, 400), (397, 396, 411, 412), (405, 404, 419, 420), (398, 397, 412, 413), (406, 405, 420, 421), (399, 398, 413, 414), (392, 256, 407), (0, 406, 421), (400, 399, 414, 415), (393, 392, 407, 408), (401, 400, 415, 416), (394, 393, 408, 409), (402, 401, 416, 417), (395, 394, 409, 410), (403, 402, 417, 418), (396, 395, 410, 411), (404, 403, 418, 419), (416, 415, 430, 431), (409, 408, 423, 424), (417, 416, 431, 432), (410, 409, 424, 425), (418, 417, 432, 433), (411, 410, 425, 426), (419, 418, 433, 434), (412, 411, 426, 427), (420, 419, 434, 435), (413, 412, 427, 428), (421, 420, 435, 436), (414, 413, 428, 429), (407, 256, 422), (0, 421, 436), (415, 414, 429, 430), (408, 407, 422, 423), (435, 434, 449, 450), (428, 427, 442, 443), (436, 435, 450, 451), (429, 428, 443, 444), (422, 256, 437), (0, 436, 451), (430, 429, 444, 445), (423, 422, 437, 438), (431, 430, 445, 446), (424, 423, 438, 439), (432, 431, 446, 447), (425, 424, 439, 440), (433, 432, 447, 448), (426, 425, 440, 441), (434, 433, 448, 449), (427, 426, 441, 442), (439, 438, 453, 454), (447, 446, 461, 462), (440, 439, 454, 455), (448, 447, 462, 463), (441, 440, 455, 456), (449, 448, 463, 464), (442, 441, 456, 457), (450, 449, 464, 465), (443, 442, 457, 458), (451, 450, 465, 466), (444, 443, 458, 459), (437, 256, 452), (0, 451, 466), (445, 444, 459, 460), (438, 437, 452, 453), (446, 445, 460, 461), (458, 457, 472, 473), (466, 465, 480, 481), (459, 458, 473, 474), (452, 256, 467), (0, 466, 481), (460, 459, 474, 475), (453, 452, 467, 468), (461, 460, 475, 476), (454, 453, 468, 469), (462, 461, 476, 477), (455, 454, 469, 470), (463, 462, 477, 478), (456, 455, 470, 471), (464, 463, 478, 479), (457, 456, 471, 472), (465, 464, 479, 480)])
me_sphere_004.materials.append(mat_material_010)
me_sphere_004.use_remesh_preserve_volume = False
me_sphere_004.use_remesh_preserve_attributes = False
me_sphere_004.use_mirror_vertex_groups = False
me_sphere_004.update()
me_sphere_003 = bpy.data.meshes.new('Sphere.003')
me_sphere_003.from_pydata([], [], [])
me_sphere_003.materials.append(mat_material_009)
me_sphere_003.use_remesh_preserve_volume = False
me_sphere_003.use_remesh_preserve_attributes = False
me_sphere_003.use_mirror_vertex_groups = False
me_sphere_003.update()
me_sphere_002 = bpy.data.meshes.new('Sphere.002')
me_sphere_002.from_pydata([(0.0, -1.786, -1.0), (0.03806, -1.594, 0.9808), (0.07466, -1.41, 0.9239), (0.1084, -1.241, 0.8315), (0.1379, -1.092, 0.7071), (0.1622, -0.9701, 0.5556), (0.1802, -0.8795, 0.3827), (0.1913, -0.8237, 0.1951), (0.1951, -0.8048, 7.55e-08), (0.1913, -0.8237, -0.1951), (0.1802, -0.8795, -0.3827), (0.1622, -0.9701, -0.5556), (0.1379, -1.092, -0.7071), (0.1084, -1.241, -0.8315), (0.07466, -1.41, -0.9239), (0.03806, -1.594, -0.9808), (0.07466, -1.605, 0.9808), (0.1464, -1.432, 0.9239), (0.2126, -1.272, 0.8315), (0.2706, -1.132, 0.7071), (0.3182, -1.017, 0.5556), (0.3536, -0.9321, 0.3827), (0.3753, -0.8795, 0.1951), (0.3827, -0.8617, 7.55e-08), (0.3753, -0.8795, -0.1951), (0.3536, -0.9321, -0.3827), (0.3182, -1.017, -0.5556), (0.2706, -1.132, -0.7071), (0.2126, -1.272, -0.8315), (0.1464, -1.432, -0.9239), (0.07466, -1.605, -0.9808), (0.1084, -1.623, 0.9808), (0.2126, -1.467, 0.9239), (0.3087, -1.324, 0.8315), (0.3928, -1.198, 0.7071), (0.4619, -1.094, 0.5556), (0.5133, -1.017, 0.3827), (0.5449, -0.9701, 0.1951), (0.5556, -0.9542, 7.55e-08), (0.5449, -0.9701, -0.1951), (0.5133, -1.017, -0.3827), (0.4619, -1.094, -0.5556), (0.3928, -1.198, -0.7071), (0.3087, -1.324, -0.8315), (0.2126, -1.467, -0.9239), (0.1084, -1.623, -0.9808), (0.1379, -1.648, 0.9808), (0.2706, -1.515, 0.9239), (0.3928, -1.393, 0.8315), (0.5, -1.286, 0.7071), (0.5879, -1.198, 0.5556), (0.6533, -1.132, 0.3827), (0.6935, -1.092, 0.1951), (0.7071, -1.079, 7.55e-08), (0.6935, -1.092, -0.1951), (0.6533, -1.132, -0.3827), (0.5879, -1.198, -0.5556), (0.5, -1.286, -0.7071), (0.3928, -1.393, -0.8315), (0.2706, -1.515, -0.9239), (0.1379, -1.648, -0.9808), (0.1622, -1.677, 0.9808), (0.3182, -1.573, 0.9239), (0.4619, -1.477, 0.8315), (0.5879, -1.393, 0.7071), (0.6913, -1.324, 0.5556), (0.7682, -1.272, 0.3827), (0.8155, -1.241, 0.1951), (0.8315, -1.23, 7.55e-08), (0.8155, -1.241, -0.1951), (0.7682, -1.272, -0.3827), (0.6913, -1.324, -0.5556), (0.5879, -1.393, -0.7071), (0.4619, -1.477, -0.8315), (0.3182, -1.573, -0.9239), (0.1622, -1.677, -0.9808), (0.1802, -1.711, 0.9808), (0.3536, -1.639, 0.9239), (0.5133, -1.573, 0.8315), (0.6533, -1.515, 0.7071), (0.7682, -1.467, 0.5556), (0.8536, -1.432, 0.3827), (0.9061, -1.41, 0.1951), (0.9239, -1.403, 7.55e-08), (0.9061, -1.41, -0.1951), (0.8536, -1.432, -0.3827), (0.7682, -1.467, -0.5556), (0.6533, -1.515, -0.7071), (0.5133, -1.573, -0.8315), (0.3536, -1.639, -0.9239), (0.1802, -1.711, -0.9808), (0.1913, -1.748, 0.9808), (0.3753, -1.711, 0.9239), (0.5449, -1.677, 0.8315), (0.6935, -1.648, 0.7071), (0.8155, -1.623, 0.5556), (0.9061, -1.605, 0.3827), (0.9619, -1.594, 0.1951), (0.9808, -1.591, 7.55e-08), (0.9619, -1.594, -0.1951), (0.9061, -1.605, -0.3827), (0.8155, -1.623, -0.5556), (0.6935, -1.648, -0.7071), (0.5449, -1.677, -0.8315), (0.3753, -1.711, -0.9239), (0.1913, -1.748, -0.9808), (0.1951, -1.786, 0.9808), (0.3827, -1.786, 0.9239), (0.5556, -1.786, 0.8315), (0.7071, -1.786, 0.7071), (0.8315, -1.786, 0.5556), (0.9239, -1.786, 0.3827), (0.9808, -1.786, 0.1951), (1.0, -1.786, 7.55e-08), (0.9808, -1.786, -0.1951), (0.9239, -1.786, -0.3827), (0.8315, -1.786, -0.5556), (0.7071, -1.786, -0.7071), (0.5556, -1.786, -0.8315), (0.3827, -1.786, -0.9239), (0.1951, -1.786, -0.9808), (0.1913, -1.824, 0.9808), (0.3753, -1.86, 0.9239), (0.5449, -1.894, 0.8315), (0.6935, -1.924, 0.7071), (0.8155, -1.948, 0.5556), (0.9061, -1.966, 0.3827), (0.9619, -1.977, 0.1951), (0.9808, -1.981, 7.55e-08), (0.9619, -1.977, -0.1951), (0.9061, -1.966, -0.3827), (0.8155, -1.948, -0.5556), (0.6935, -1.924, -0.7071), (0.5449, -1.894, -0.8315), (0.3753, -1.86, -0.9239), (0.1913, -1.824, -0.9808), (0.1802, -1.86, 0.9808), (0.3536, -1.932, 0.9239), (0.5133, -1.998, 0.8315), (0.6533, -2.056, 0.7071), (0.7682, -2.104, 0.5556), (0.8536, -2.139, 0.3827), (0.9061, -2.161, 0.1951), (0.9239, -2.168, 7.55e-08), (0.9061, -2.161, -0.1951), (0.8536, -2.139, -0.3827), (0.7682, -2.104, -0.5556), (0.6533, -2.056, -0.7071), (0.5133, -1.998, -0.8315), (0.3536, -1.932, -0.9239), (0.1802, -1.86, -0.9808), (0.1622, -1.894, 0.9808), (0.3182, -1.998, 0.9239), (0.4619, -2.094, 0.8315), (0.5879, -2.178, 0.7071), (0.6913, -2.248, 0.5556), (0.7682, -2.299, 0.3827), (0.8155, -2.331, 0.1951), (0.8315, -2.341, 7.55e-08), (0.8155, -2.331, -0.1951), (0.7682, -2.299, -0.3827), (0.6913, -2.248, -0.5556), (0.5879, -2.178, -0.7071), (0.4619, -2.094, -0.8315), (0.3182, -1.998, -0.9239), (0.1622, -1.894, -0.9808), (0.1379, -1.924, 0.9808), (0.2706, -2.056, 0.9239), (0.3928, -2.178, 0.8315), (0.5, -2.286, 0.7071), (0.5879, -2.374, 0.5556), (0.6533, -2.439, 0.3827), (0.6935, -2.479, 0.1951), (0.7071, -2.493, 7.55e-08), (0.6935, -2.479, -0.1951), (0.6533, -2.439, -0.3827), (0.5879, -2.374, -0.5556), (0.5, -2.286, -0.7071), (0.3928, -2.178, -0.8315), (0.2706, -2.056, -0.9239), (0.1379, -1.924, -0.9808), (0.1084, -1.948, 0.9808), (0.2126, -2.104, 0.9239), (0.3087, -2.248, 0.8315), (0.3928, -2.374, 0.7071), (0.4619, -2.477, 0.5556), (0.5133, -2.554, 0.3827), (0.5449, -2.601, 0.1951), (0.5556, -2.617, 7.55e-08), (0.5449, -2.601, -0.1951), (0.5133, -2.554, -0.3827), (0.4619, -2.477, -0.5556), (0.3928, -2.374, -0.7071), (0.3087, -2.248, -0.8315), (0.2126, -2.104, -0.9239), (0.1084, -1.948, -0.9808), (0.07466, -1.966, 0.9808), (0.1464, -2.139, 0.9239), (0.2126, -2.299, 0.8315), (0.2706, -2.439, 0.7071), (0.3182, -2.554, 0.5556), (0.3536, -2.639, 0.3827), (0.3753, -2.692, 0.1951), (0.3827, -2.71, 7.55e-08), (0.3753, -2.692, -0.1951), (0.3536, -2.639, -0.3827), (0.3182, -2.554, -0.5556), (0.2706, -2.439, -0.7071), (0.2126, -2.299, -0.8315), (0.1464, -2.139, -0.9239), (0.07466, -1.966, -0.9808), (0.03806, -1.977, 0.9808), (0.07466, -2.161, 0.9239), (0.1084, -2.331, 0.8315), (0.1379, -2.479, 0.7071), (0.1622, -2.601, 0.5556), (0.1802, -2.692, 0.3827), (0.1913, -2.748, 0.1951), (0.1951, -2.766, 7.55e-08), (0.1913, -2.748, -0.1951), (0.1802, -2.692, -0.3827), (0.1622, -2.601, -0.5556), (0.1379, -2.479, -0.7071), (0.1084, -2.331, -0.8315), (0.07466, -2.161, -0.9239), (0.03806, -1.977, -0.9808), (-7.212e-09, -1.981, 0.9808), (4.122e-08, -2.168, 0.9239), (2.632e-08, -2.341, 0.8315), (-2.584e-08, -2.493, 0.7071), (-8.544e-08, -2.617, 0.5556), (6.357e-08, -2.71, 0.3827), (-8.544e-08, -2.766, 0.1951), (-1.003e-07, -2.786, 7.55e-08), (-8.544e-08, -2.766, -0.1951), (6.357e-08, -2.71, -0.3827), (-8.544e-08, -2.617, -0.5556), (-2.584e-08, -2.493, -0.7071), (-1.094e-08, -2.341, -0.8315), (3.964e-09, -2.168, -0.9239), (3.964e-09, -1.981, -0.9808), (-0.03806, -1.977, 0.9808), (-0.07466, -2.161, 0.9239), (-0.1084, -2.331, 0.8315), (-0.1379, -2.479, 0.7071), (-0.1622, -2.601, 0.5556), (-0.1802, -2.692, 0.3827), (-0.1913, -2.748, 0.1951), (-0.1951, -2.766, 7.55e-08), (-0.1913, -2.748, -0.1951), (-0.1802, -2.692, -0.3827), (-0.1622, -2.601, -0.5556), (-0.1379, -2.479, -0.7071), (-0.1084, -2.331, -0.8315), (-0.07466, -2.161, -0.9239), (-0.03806, -1.977, -0.9808), (-1.247e-07, -1.786, 1.0), (-0.07466, -1.966, 0.9808), (-0.1464, -2.139, 0.9239), (-0.2126, -2.299, 0.8315), (-0.2706, -2.439, 0.7071), (-0.3182, -2.554, 0.5556), (-0.3536, -2.639, 0.3827), (-0.3753, -2.692, 0.1951), (-0.3827, -2.71, 7.55e-08), (-0.3753, -2.692, -0.1951), (-0.3536, -2.639, -0.3827), (-0.3182, -2.554, -0.5556), (-0.2706, -2.439, -0.7071), (-0.2126, -2.299, -0.8315), (-0.1464, -2.139, -0.9239), (-0.07466, -1.966, -0.9808), (-0.1084, -1.948, 0.9808), (-0.2126, -2.104, 0.9239), (-0.3087, -2.248, 0.8315), (-0.3928, -2.374, 0.7071), (-0.4619, -2.477, 0.5556), (-0.5133, -2.554, 0.3827), (-0.5449, -2.601, 0.1951), (-0.5556, -2.617, 7.55e-08), (-0.5449, -2.601, -0.1951), (-0.5133, -2.554, -0.3827), (-0.4619, -2.477, -0.5556), (-0.3928, -2.374, -0.7071), (-0.3087, -2.248, -0.8315), (-0.2126, -2.104, -0.9239), (-0.1084, -1.948, -0.9808), (-0.1379, -1.924, 0.9808), (-0.2706, -2.056, 0.9239), (-0.3928, -2.178, 0.8315), (-0.5, -2.286, 0.7071), (-0.5879, -2.374, 0.5556), (-0.6533, -2.439, 0.3827), (-0.6935, -2.479, 0.1951), (-0.7071, -2.493, 7.55e-08), (-0.6935, -2.479, -0.1951), (-0.6533, -2.439, -0.3827), (-0.5879, -2.374, -0.5556), (-0.5, -2.286, -0.7071), (-0.3928, -2.178, -0.8315), (-0.2706, -2.056, -0.9239), (-0.1379, -1.924, -0.9808), (-0.1622, -1.894, 0.9808), (-0.3182, -1.998, 0.9239), (-0.4619, -2.094, 0.8315), (-0.5879, -2.178, 0.7071), (-0.6913, -2.248, 0.5556), (-0.7682, -2.299, 0.3827), (-0.8155, -2.331, 0.1951), (-0.8315, -2.341, 7.55e-08), (-0.8155, -2.331, -0.1951), (-0.7682, -2.299, -0.3827), (-0.6913, -2.248, -0.5556), (-0.5879, -2.178, -0.7071), (-0.4619, -2.094, -0.8315), (-0.3182, -1.998, -0.9239), (-0.1622, -1.894, -0.9808), (-0.1802, -1.86, 0.9808), (-0.3536, -1.932, 0.9239), (-0.5133, -1.998, 0.8315), (-0.6533, -2.056, 0.7071), (-0.7682, -2.104, 0.5556), (-0.8536, -2.139, 0.3827), (-0.9061, -2.161, 0.1951), (-0.9239, -2.168, 7.55e-08), (-0.9061, -2.161, -0.1951), (-0.8536, -2.139, -0.3827), (-0.7682, -2.104, -0.5556), (-0.6533, -2.056, -0.7071), (-0.5133, -1.998, -0.8315), (-0.3536, -1.932, -0.9239), (-0.1802, -1.86, -0.9808), (-0.1913, -1.824, 0.9808), (-0.3753, -1.86, 0.9239), (-0.5449, -1.894, 0.8315), (-0.6935, -1.924, 0.7071), (-0.8155, -1.948, 0.5556), (-0.9061, -1.966, 0.3827), (-0.9619, -1.977, 0.1951), (-0.9808, -1.981, 7.55e-08), (-0.9619, -1.977, -0.1951), (-0.9061, -1.966, -0.3827), (-0.8155, -1.948, -0.5556), (-0.6935, -1.924, -0.7071), (-0.5449, -1.894, -0.8315), (-0.3753, -1.86, -0.9239), (-0.1913, -1.824, -0.9808), (-0.1951, -1.786, 0.9808), (-0.3827, -1.786, 0.9239), (-0.5556, -1.786, 0.8315), (-0.7071, -1.786, 0.7071), (-0.8315, -1.786, 0.5556), (-0.9239, -1.786, 0.3827), (-0.9808, -1.786, 0.1951), (-1.0, -1.786, 7.55e-08), (-0.9808, -1.786, -0.1951), (-0.9239, -1.786, -0.3827), (-0.8315, -1.786, -0.5556), (-0.7071, -1.786, -0.7071), (-0.5556, -1.786, -0.8315), (-0.3827, -1.786, -0.9239), (-0.1951, -1.786, -0.9808), (-0.1913, -1.748, 0.9808), (-0.3753, -1.711, 0.9239), (-0.5449, -1.677, 0.8315), (-0.6935, -1.648, 0.7071), (-0.8155, -1.623, 0.5556), (-0.9061, -1.605, 0.3827), (-0.9619, -1.594, 0.1951), (-0.9808, -1.591, 7.55e-08), (-0.9619, -1.594, -0.1951), (-0.9061, -1.605, -0.3827), (-0.8155, -1.623, -0.5556), (-0.6935, -1.648, -0.7071), (-0.5449, -1.677, -0.8315), (-0.3753, -1.711, -0.9239), (-0.1913, -1.748, -0.9808), (-0.1802, -1.711, 0.9808), (-0.3536, -1.639, 0.9239), (-0.5133, -1.573, 0.8315), (-0.6533, -1.515, 0.7071), (-0.7682, -1.467, 0.5556), (-0.8536, -1.432, 0.3827), (-0.9061, -1.41, 0.1951), (-0.9239, -1.403, 7.55e-08), (-0.9061, -1.41, -0.1951), (-0.8536, -1.432, -0.3827), (-0.7682, -1.467, -0.5556), (-0.6533, -1.515, -0.7071), (-0.5133, -1.573, -0.8315), (-0.3536, -1.639, -0.9239), (-0.1802, -1.711, -0.9808), (-0.1622, -1.677, 0.9808), (-0.3182, -1.573, 0.9239), (-0.4619, -1.477, 0.8315), (-0.5879, -1.393, 0.7071), (-0.6913, -1.324, 0.5556), (-0.7682, -1.272, 0.3827), (-0.8155, -1.241, 0.1951), (-0.8315, -1.23, 7.55e-08), (-0.8155, -1.241, -0.1951), (-0.7682, -1.272, -0.3827), (-0.6913, -1.324, -0.5556), (-0.5879, -1.393, -0.7071), (-0.4619, -1.477, -0.8315), (-0.3182, -1.573, -0.9239), (-0.1622, -1.677, -0.9808), (-0.1379, -1.648, 0.9808), (-0.2706, -1.515, 0.9239), (-0.3928, -1.393, 0.8315), (-0.5, -1.286, 0.7071), (-0.5879, -1.198, 0.5556), (-0.6533, -1.132, 0.3827), (-0.6935, -1.092, 0.1951), (-0.7071, -1.079, 7.55e-08), (-0.6935, -1.092, -0.1951), (-0.6533, -1.132, -0.3827), (-0.5879, -1.198, -0.5556), (-0.5, -1.286, -0.7071), (-0.3928, -1.393, -0.8315), (-0.2706, -1.515, -0.9239), (-0.1379, -1.648, -0.9808), (-0.1084, -1.623, 0.9808), (-0.2126, -1.467, 0.9239), (-0.3087, -1.324, 0.8315), (-0.3928, -1.198, 0.7071), (-0.4619, -1.094, 0.5556), (-0.5133, -1.017, 0.3827), (-0.5449, -0.9701, 0.1951), (-0.5556, -0.9542, 7.55e-08), (-0.5449, -0.9701, -0.1951), (-0.5133, -1.017, -0.3827), (-0.4619, -1.094, -0.5556), (-0.3928, -1.198, -0.7071), (-0.3087, -1.324, -0.8315), (-0.2126, -1.467, -0.9239), (-0.1084, -1.623, -0.9808), (-0.07466, -1.605, 0.9808), (-0.1464, -1.432, 0.9239), (-0.2126, -1.272, 0.8315), (-0.2706, -1.132, 0.7071), (-0.3182, -1.017, 0.5556), (-0.3536, -0.9321, 0.3827), (-0.3753, -0.8795, 0.1951), (-0.3827, -0.8617, 7.55e-08), (-0.3753, -0.8795, -0.1951), (-0.3536, -0.9321, -0.3827), (-0.3182, -1.017, -0.5556), (-0.2706, -1.132, -0.7071), (-0.2126, -1.272, -0.8315), (-0.1464, -1.432, -0.9239), (-0.07466, -1.605, -0.9808), (-0.03806, -1.594, 0.9808), (-0.07466, -1.41, 0.9239), (-0.1084, -1.241, 0.8315), (-0.1379, -1.092, 0.7071), (-0.1622, -0.9701, 0.5556), (-0.1802, -0.8795, 0.3827), (-0.1913, -0.8237, 0.1951), (-0.1951, -0.8048, 7.55e-08), (-0.1913, -0.8237, -0.1951), (-0.1802, -0.8795, -0.3827), (-0.1622, -0.9701, -0.5556), (-0.1379, -1.092, -0.7071), (-0.1084, -1.241, -0.8315), (-0.07466, -1.41, -0.9239), (-0.03806, -1.594, -0.9808), (3.749e-08, -1.591, 0.9808), (7.847e-08, -1.403, 0.9239), (1.083e-07, -1.23, 0.8315), (1.53e-07, -1.079, 0.7071), (2.722e-07, -0.9542, 0.5556), (6.357e-08, -0.8617, 0.3827), (2.573e-07, -0.8048, 0.1951), (2.722e-07, -0.7856, 7.55e-08), (2.573e-07, -0.8048, -0.1951), (6.357e-08, -0.8617, -0.3827), (2.722e-07, -0.9542, -0.5556), (1.53e-07, -1.079, -0.7071), (1.232e-07, -1.23, -0.8315), (7.847e-08, -1.403, -0.9239), (1.514e-08, -1.591, -0.9808)], [], [(476, 475, 9, 10), (469, 468, 2, 3), (477, 476, 10, 11), (470, 469, 3, 4), (478, 477, 11, 12), (471, 470, 4, 5), (479, 478, 12, 13), (472, 471, 5, 6), (480, 479, 13, 14), (473, 472, 6, 7), (481, 480, 14, 15), (474, 473, 7, 8), (467, 256, 1), (0, 481, 15), (475, 474, 8, 9), (468, 467, 1, 2), (9, 8, 23, 24), (2, 1, 16, 17), (10, 9, 24, 25), (3, 2, 17, 18), (11, 10, 25, 26), (4, 3, 18, 19), (12, 11, 26, 27), (5, 4, 19, 20), (13, 12, 27, 28), (6, 5, 20, 21), (14, 13, 28, 29), (7, 6, 21, 22), (15, 14, 29, 30), (8, 7, 22, 23), (1, 256, 16), (0, 15, 30), (28, 27, 42, 43), (21, 20, 35, 36), (29, 28, 43, 44), (22, 21, 36, 37), (30, 29, 44, 45), (23, 22, 37, 38), (16, 256, 31), (0, 30, 45), (24, 23, 38, 39), (17, 16, 31, 32), (25, 24, 39, 40), (18, 17, 32, 33), (26, 25, 40, 41), (19, 18, 33, 34), (27, 26, 41, 42), (20, 19, 34, 35), (32, 31, 46, 47), (40, 39, 54, 55), (33, 32, 47, 48), (41, 40, 55, 56), (34, 33, 48, 49), (42, 41, 56, 57), (35, 34, 49, 50), (43, 42, 57, 58), (36, 35, 50, 51), (44, 43, 58, 59), (37, 36, 51, 52), (45, 44, 59, 60), (38, 37, 52, 53), (31, 256, 46), (0, 45, 60), (39, 38, 53, 54), (51, 50, 65, 66), (59, 58, 73, 74), (52, 51, 66, 67), (60, 59, 74, 75), (53, 52, 67, 68), (46, 256, 61), (0, 60, 75), (54, 53, 68, 69), (47, 46, 61, 62), (55, 54, 69, 70), (48, 47, 62, 63), (56, 55, 70, 71), (49, 48, 63, 64), (57, 56, 71, 72), (50, 49, 64, 65), (58, 57, 72, 73), (70, 69, 84, 85), (63, 62, 77, 78), (71, 70, 85, 86), (64, 63, 78, 79), (72, 71, 86, 87), (65, 64, 79, 80), (73, 72, 87, 88), (66, 65, 80, 81), (74, 73, 88, 89), (67, 66, 81, 82), (75, 74, 89, 90), (68, 67, 82, 83), (61, 256, 76), (0, 75, 90), (69, 68, 83, 84), (62, 61, 76, 77), (89, 88, 103, 104), (82, 81, 96, 97), (90, 89, 104, 105), (83, 82, 97, 98), (76, 256, 91), (0, 90, 105), (84, 83, 98, 99), (77, 76, 91, 92), (85, 84, 99, 100), (78, 77, 92, 93), (86, 85, 100, 101), (79, 78, 93, 94), (87, 86, 101, 102), (80, 79, 94, 95), (88, 87, 102, 103), (81, 80, 95, 96), (101, 100, 115, 116), (94, 93, 108, 109), (102, 101, 116, 117), (95, 94, 109, 110), (103, 102, 117, 118), (96, 95, 110, 111), (104, 103, 118, 119), (97, 96, 111, 112), (105, 104, 119, 120), (98, 97, 112, 113), (91, 256, 106), (0, 105, 120), (99, 98, 113, 114), (92, 91, 106, 107), (100, 99, 114, 115), (93, 92, 107, 108), (120, 119, 134, 135), (113, 112, 127, 128), (106, 256, 121), (0, 120, 135), (114, 113, 128, 129), (107, 106, 121, 122), (115, 114, 129, 130), (108, 107, 122, 123), (116, 115, 130, 131), (109, 108, 123, 124), (117, 116, 131, 132), (110, 109, 124, 125), (118, 117, 132, 133), (111, 110, 125, 126), (119, 118, 133, 134), (112, 111, 126, 127), (124, 123, 138, 139), (132, 131, 146, 147), (125, 124, 139, 140), (133, 132, 147, 148), (126, 125, 140, 141), (134, 133, 148, 149), (127, 126, 141, 142), (135, 134, 149, 150), (128, 127, 142, 143), (121, 256, 136), (0, 135, 150), (129, 128, 143, 144), (122, 121, 136, 137), (130, 129, 144, 145), (123, 122, 137, 138), (131, 130, 145, 146), (143, 142, 157, 158), (136, 256, 151), (0, 150, 165), (144, 143, 158, 159), (137, 136, 151, 152), (145, 144, 159, 160), (138, 137, 152, 153), (146, 145, 160, 161), (139, 138, 153, 154), (147, 146, 161, 162), (140, 139, 154, 155), (148, 147, 162, 163), (141, 140, 155, 156), (149, 148, 163, 164), (142, 141, 156, 157), (150, 149, 164, 165), (162, 161, 176, 177), (155, 154, 169, 170), (163, 162, 177, 178), (156, 155, 170, 171), (164, 163, 178, 179), (157, 156, 171, 172), (165, 164, 179, 180), (158, 157, 172, 173), (151, 256, 166), (0, 165, 180), (159, 158, 173, 174), (152, 151, 166, 167), (160, 159, 174, 175), (153, 152, 167, 168), (161, 160, 175, 176), (154, 153, 168, 169), (166, 256, 181), (0, 180, 195), (174, 173, 188, 189), (167, 166, 181, 182), (175, 174, 189, 190), (168, 167, 182, 183), (176, 175, 190, 191), (169, 168, 183, 184), (177, 176, 191, 192), (170, 169, 184, 185), (178, 177, 192, 193), (171, 170, 185, 186), (179, 178, 193, 194), (172, 171, 186, 187), (180, 179, 194, 195), (173, 172, 187, 188), (185, 184, 199, 200), (193, 192, 207, 208), (186, 185, 200, 201), (194, 193, 208, 209), (187, 186, 201, 202), (195, 194, 209, 210), (188, 187, 202, 203), (181, 256, 196), (0, 195, 210), (189, 188, 203, 204), (182, 181, 196, 197), (190, 189, 204, 205), (183, 182, 197, 198), (191, 190, 205, 206), (184, 183, 198, 199), (192, 191, 206, 207), (204, 203, 218, 219), (197, 196, 211, 212), (205, 204, 219, 220), (198, 197, 212, 213), (206, 205, 220, 221), (199, 198, 213, 214), (207, 206, 221, 222), (200, 199, 214, 215), (208, 207, 222, 223), (201, 200, 215, 216), (209, 208, 223, 224), (202, 201, 216, 217), (210, 209, 224, 225), (203, 202, 217, 218), (196, 256, 211), (0, 210, 225), (223, 222, 237, 238), (216, 215, 230, 231), (224, 223, 238, 239), (217, 216, 231, 232), (225, 224, 239, 240), (218, 217, 232, 233), (211, 256, 226), (0, 225, 240), (219, 218, 233, 234), (212, 211, 226, 227), (220, 219, 234, 235), (213, 212, 227, 228), (221, 220, 235, 236), (214, 213, 228, 229), (222, 221, 236, 237), (215, 214, 229, 230), (235, 234, 249, 250), (228, 227, 242, 243), (236, 235, 250, 251), (229, 228, 243, 244), (237, 236, 251, 252), (230, 229, 244, 245), (238, 237, 252, 253), (231, 230, 245, 246), (239, 238, 253, 254), (232, 231, 246, 247), (240, 239, 254, 255), (233, 232, 247, 248), (226, 256, 241), (0, 240, 255), (234, 233, 248, 249), (227, 226, 241, 242), (254, 253, 269, 270), (247, 246, 262, 263), (255, 254, 270, 271), (248, 247, 263, 264), (241, 256, 257), (0, 255, 271), (249, 248, 264, 265), (242, 241, 257, 258), (250, 249, 265, 266), (243, 242, 258, 259), (251, 250, 266, 267), (244, 243, 259, 260), (252, 251, 267, 268), (245, 244, 260, 261), (253, 252, 268, 269), (246, 245, 261, 262), (259, 258, 273, 274), (267, 266, 281, 282), (260, 259, 274, 275), (268, 267, 282, 283), (261, 260, 275, 276), (269, 268, 283, 284), (262, 261, 276, 277), (270, 269, 284, 285), (263, 262, 277, 278), (271, 270, 285, 286), (264, 263, 278, 279), (257, 256, 272), (0, 271, 286), (265, 264, 279, 280), (258, 257, 272, 273), (266, 265, 280, 281), (278, 277, 292, 293), (286, 285, 300, 301), (279, 278, 293, 294), (272, 256, 287), (0, 286, 301), (280, 279, 294, 295), (273, 272, 287, 288), (281, 280, 295, 296), (274, 273, 288, 289), (282, 281, 296, 297), (275, 274, 289, 290), (283, 282, 297, 298), (276, 275, 290, 291), (284, 283, 298, 299), (277, 276, 291, 292), (285, 284, 299, 300), (297, 296, 311, 312), (290, 289, 304, 305), (298, 297, 312, 313), (291, 290, 305, 306), (299, 298, 313, 314), (292, 291, 306, 307), (300, 299, 314, 315), (293, 292, 307, 308), (301, 300, 315, 316), (294, 293, 308, 309), (287, 256, 302), (0, 301, 316), (295, 294, 309, 310), (288, 287, 302, 303), (296, 295, 310, 311), (289, 288, 303, 304), (316, 315, 330, 331), (309, 308, 323, 324), (302, 256, 317), (0, 316, 331), (310, 309, 324, 325), (303, 302, 317, 318), (311, 310, 325, 326), (304, 303, 318, 319), (312, 311, 326, 327), (305, 304, 319, 320), (313, 312, 327, 328), (306, 305, 320, 321), (314, 313, 328, 329), (307, 306, 321, 322), (315, 314, 329, 330), (308, 307, 322, 323), (320, 319, 334, 335), (328, 327, 342, 343), (321, 320, 335, 336), (329, 328, 343, 344), (322, 321, 336, 337), (330, 329, 344, 345), (323, 322, 337, 338), (331, 330, 345, 346), (324, 323, 338, 339), (317, 256, 332), (0, 331, 346), (325, 324, 339, 340), (318, 317, 332, 333), (326, 325, 340, 341), (319, 318, 333, 334), (327, 326, 341, 342), (339, 338, 353, 354), (332, 256, 347), (0, 346, 361), (340, 339, 354, 355), (333, 332, 347, 348), (341, 340, 355, 356), (334, 333, 348, 349), (342, 341, 356, 357), (335, 334, 349, 350), (343, 342, 357, 358), (336, 335, 350, 351), (344, 343, 358, 359), (337, 336, 351, 352), (345, 344, 359, 360), (338, 337, 352, 353), (346, 345, 360, 361), (358, 357, 372, 373), (351, 350, 365, 366), (359, 358, 373, 374), (352, 351, 366, 367), (360, 359, 374, 375), (353, 352, 367, 368), (361, 360, 375, 376), (354, 353, 368, 369), (347, 256, 362), (0, 361, 376), (355, 354, 369, 370), (348, 347, 362, 363), (356, 355, 370, 371), (349, 348, 363, 364), (357, 356, 371, 372), (350, 349, 364, 365), (0, 376, 391), (370, 369, 384, 385), (363, 362, 377, 378), (371, 370, 385, 386), (364, 363, 378, 379), (372, 371, 386, 387), (365, 364, 379, 380), (373, 372, 387, 388), (366, 365, 380, 381), (374, 373, 388, 389), (367, 366, 381, 382), (375, 374, 389, 390), (368, 367, 382, 383), (376, 375, 390, 391), (369, 368, 383, 384), (362, 256, 377), (389, 388, 403, 404), (382, 381, 396, 397), (390, 389, 404, 405), (383, 382, 397, 398), (391, 390, 405, 406), (384, 383, 398, 399), (377, 256, 392), (0, 391, 406), (385, 384, 399, 400), (378, 377, 392, 393), (386, 385, 400, 401), (379, 378, 393, 394), (387, 386, 401, 402), (380, 379, 394, 395), (388, 387, 402, 403), (381, 380, 395, 396), (393, 392, 407, 408), (401, 400, 415, 416), (394, 393, 408, 409), (402, 401, 416, 417), (395, 394, 409, 410), (403, 402, 417, 418), (396, 395, 410, 411), (404, 403, 418, 419), (397, 396, 411, 412), (405, 404, 419, 420), (398, 397, 412, 413), (406, 405, 420, 421), (399, 398, 413, 414), (392, 256, 407), (0, 406, 421), (400, 399, 414, 415), (412, 411, 426, 427), (420, 419, 434, 435), (413, 412, 427, 428), (421, 420, 435, 436), (414, 413, 428, 429), (407, 256, 422), (0, 421, 436), (415, 414, 429, 430), (408, 407, 422, 423), (416, 415, 430, 431), (409, 408, 423, 424), (417, 416, 431, 432), (410, 409, 424, 425), (418, 417, 432, 433), (411, 410, 425, 426), (419, 418, 433, 434), (431, 430, 445, 446), (424, 423, 438, 439), (432, 431, 446, 447), (425, 424, 439, 440), (433, 432, 447, 448), (426, 425, 440, 441), (434, 433, 448, 449), (427, 426, 441, 442), (435, 434, 449, 450), (428, 427, 442, 443), (436, 435, 450, 451), (429, 428, 443, 444), (422, 256, 437), (0, 436, 451), (430, 429, 444, 445), (423, 422, 437, 438), (450, 449, 464, 465), (443, 442, 457, 458), (451, 450, 465, 466), (444, 443, 458, 459), (437, 256, 452), (0, 451, 466), (445, 444, 459, 460), (438, 437, 452, 453), (446, 445, 460, 461), (439, 438, 453, 454), (447, 446, 461, 462), (440, 439, 454, 455), (448, 447, 462, 463), (441, 440, 455, 456), (449, 448, 463, 464), (442, 441, 456, 457), (454, 453, 468, 469), (462, 461, 476, 477), (455, 454, 469, 470), (463, 462, 477, 478), (456, 455, 470, 471), (464, 463, 478, 479), (457, 456, 471, 472), (465, 464, 479, 480), (458, 457, 472, 473), (466, 465, 480, 481), (459, 458, 473, 474), (452, 256, 467), (0, 466, 481), (460, 459, 474, 475), (453, 452, 467, 468), (461, 460, 475, 476)])
me_sphere_002.materials.append(mat_material_008)
me_sphere_002.use_remesh_preserve_volume = False
me_sphere_002.use_remesh_preserve_attributes = False
me_sphere_002.use_mirror_vertex_groups = False
me_sphere_002.update()
me_sphere = bpy.data.meshes.new('Sphere')
me_sphere.from_pydata([], [], [])
_ca = me_sphere.color_attributes.new('Col', 'BYTE_COLOR', 'CORNER')
_ca.data.foreach_set('color', [])
me_sphere.materials.append(mat_material_004)
me_sphere.materials.append(mat_material_005)
me_sphere.use_remesh_preserve_volume = False
me_sphere.use_remesh_preserve_attributes = False
me_sphere.use_mirror_vertex_groups = False
me_sphere.update()
me_cylinder = bpy.data.meshes.new('Cylinder')
me_cylinder.from_pydata([(1.546, 6.64, -0.3365), (1.546, 6.64, 1.895), (1.763, 6.619, -0.3365), (1.763, 6.619, 1.895), (1.973, 6.555, -0.3365), (1.973, 6.555, 1.895), (2.165, 6.452, -0.3365), (2.165, 6.452, 1.895), (2.335, 6.313, -0.3365), (2.335, 6.313, 1.895), (2.473, 6.144, -0.3365), (2.473, 6.144, 1.895), (2.576, 5.951, -0.3365), (2.576, 5.951, 1.895), (2.64, 5.742, -0.3365), (2.64, 5.742, 1.895), (2.661, 5.525, -0.3365), (2.661, 5.525, 1.895), (2.64, 5.307, -0.3365), (2.64, 5.307, 1.895), (2.576, 5.098, -0.3365), (2.576, 5.098, 1.895), (2.473, 4.905, -0.3365), (2.473, 4.905, 1.895), (2.335, 4.736, -0.3365), (2.335, 4.736, 1.895), (2.165, 4.597, -0.3365), (2.165, 4.597, 1.895), (1.973, 4.494, -0.3365), (1.973, 4.494, 1.895), (1.763, 4.43, -0.3365), (1.763, 4.43, 1.895), (1.546, 4.409, -0.3365), (1.546, 4.409, 1.895), (1.328, 4.43, -0.3365), (1.328, 4.43, 1.895), (1.119, 4.494, -0.3365), (1.119, 4.494, 1.895), (0.9258, 4.597, -0.3365), (0.9258, 4.597, 1.895), (0.7568, 4.736, -0.3365), (0.7568, 4.736, 1.895), (0.618, 4.905, -0.3365), (0.618, 4.905, 1.895), (0.5149, 5.098, -0.3365), (0.5149, 5.098, 1.895), (0.4514, 5.307, -0.3365), (0.4514, 5.307, 1.895), (0.43, 5.525, -0.3365), (0.43, 5.525, 1.895), (0.4514, 5.742, -0.3365), (0.4514, 5.742, 1.895), (0.5149, 5.951, -0.3365), (0.5149, 5.951, 1.895), (0.618, 6.144, -0.3365), (0.618, 6.144, 1.895), (0.7568, 6.313, -0.3365), (0.7568, 6.313, 1.895), (0.9258, 6.452, -0.3365), (0.9258, 6.452, 1.895), (1.119, 6.555, -0.3365), (1.119, 6.555, 1.895), (1.328, 6.619, -0.3365), (1.328, 6.619, 1.895), (1.238, 6.64, -7.689), (1.455, 6.619, -7.689), (1.665, 6.555, -7.689), (1.858, 6.452, -7.689), (2.027, 6.313, -7.689), (2.165, 6.144, -7.689), (2.268, 5.951, -7.689), (2.332, 5.742, -7.689), (2.353, 5.525, -7.689), (2.332, 5.307, -7.689), (2.268, 5.098, -7.689), (2.165, 4.905, -7.689), (2.027, 4.736, -7.689), (1.858, 4.597, -7.689), (1.665, 4.494, -7.689), (1.455, 4.43, -7.689), (1.238, 4.409, -7.689), (1.02, 4.43, -7.689), (0.8108, 4.494, -7.689), (0.6179, 4.597, -7.689), (0.4489, 4.736, -7.689), (0.3101, 4.905, -7.689), (0.207, 5.098, -7.689), (0.1435, 5.307, -7.689), (0.1221, 5.525, -7.689), (0.1435, 5.742, -7.689), (0.207, 5.951, -7.689), (0.3101, 6.144, -7.689), (0.4489, 6.313, -7.689), (0.6179, 6.452, -7.689), (0.8108, 6.555, -7.689), (1.02, 6.619, -7.689), (1.546, 6.64, -12.61), (1.763, 6.619, -12.61), (1.973, 6.555, -12.61), (2.165, 6.452, -12.61), (2.335, 6.313, -12.61), (2.473, 6.144, -12.61), (2.576, 5.951, -12.61), (2.64, 5.742, -12.61), (2.661, 5.525, -12.61), (2.64, 5.307, -12.61), (2.576, 5.098, -12.61), (2.473, 4.905, -12.61), (2.335, 4.736, -12.61), (2.165, 4.597, -12.61), (1.973, 4.494, -12.61), (1.763, 4.43, -12.61), (1.546, 4.409, -12.61), (1.328, 4.43, -12.61), (1.119, 4.494, -12.61), (0.9258, 4.597, -12.61), (0.7568, 4.736, -12.61), (0.618, 4.905, -12.61), (0.5149, 5.098, -12.61), (0.4515, 5.307, -12.61), (0.43, 5.525, -12.61), (0.4515, 5.742, -12.61), (0.5149, 5.951, -12.61), (0.618, 6.144, -12.61), (0.7568, 6.313, -12.61), (0.9258, 6.452, -12.61), (1.119, 6.555, -12.61), (1.328, 6.619, -12.61), (1.172, 6.64, -13.34), (1.453, 6.619, -13.34), (1.723, 6.555, -13.34), (1.972, 6.452, -13.34), (2.191, 6.313, -13.34), (2.37, 6.144, -13.34), (2.503, 5.951, -13.34), (2.585, 5.742, -13.34), (2.613, 5.525, -13.34), (2.585, 5.307, -13.34), (2.503, 5.098, -13.34), (2.37, 4.905, -13.34), (2.191, 4.736, -13.34), (1.972, 4.597, -13.34), (1.723, 4.494, -13.34), (1.453, 4.43, -13.34), (1.172, 4.409, -13.34), (0.8913, 4.43, -13.34), (0.6211, 4.494, -13.34), (0.3721, 4.597, -13.34), (0.1539, 4.736, -13.34), (-0.02526, 4.905, -13.34), (-0.1583, 5.098, -13.34), (-0.2403, 5.307, -13.34), (0.267, 5.525, -13.34), (-0.2403, 5.742, -13.34), (-0.1583, 5.951, -13.34), (-0.02526, 6.144, -13.34), (0.1539, 6.313, -13.34), (0.3721, 6.452, -13.34), (0.6211, 6.555, -13.34), (0.8913, 6.619, -13.34), (0.3101, 6.144, -7.017), (0.207, 5.951, -7.017), (2.165, 6.144, -7.017), (2.027, 6.313, -7.017), (1.665, 4.494, -7.017), (1.858, 4.597, -7.017), (0.1435, 5.307, -7.017), (0.207, 5.098, -7.017), (1.455, 6.619, -7.017), (1.238, 6.64, -7.017), (1.02, 6.619, -7.017), (2.268, 5.098, -7.017), (2.332, 5.307, -7.017), (0.6179, 4.597, -7.017), (0.8108, 4.494, -7.017), (0.4489, 6.313, -7.017), (2.268, 5.951, -7.017), (1.455, 4.43, -7.017), (0.1221, 5.525, -7.017), (1.665, 6.555, -7.017), (2.165, 4.905, -7.017), (0.4489, 4.736, -7.017), (0.6179, 6.452, -7.017), (2.332, 5.742, -7.017), (1.238, 4.409, -7.017), (0.1435, 5.742, -7.017), (1.858, 6.452, -7.017), (2.027, 4.736, -7.017), (0.3101, 4.905, -7.017), (0.8108, 6.555, -7.017), (2.353, 5.525, -7.017), (1.02, 4.43, -7.017), (-27.96, 5.587, -0.7816), (-27.96, 5.587, 1.45), (-27.74, 5.566, -0.7816), (-27.74, 5.566, 1.45), (-27.53, 5.502, -0.7816), (-27.53, 5.502, 1.45), (-27.34, 5.399, -0.7816), (-27.34, 5.399, 1.45), (-27.17, 5.26, -0.7816), (-27.17, 5.26, 1.45), (-27.03, 5.091, -0.7816), (-27.03, 5.091, 1.45), (-26.93, 4.899, -0.7816), (-26.93, 4.899, 1.45), (-26.86, 4.689, -0.7816), (-26.86, 4.689, 1.45), (-26.84, 4.472, -0.7816), (-26.84, 4.472, 1.45), (-26.86, 4.254, -0.7816), (-26.86, 4.254, 1.45), (-26.93, 4.045, -0.7816), (-26.93, 4.045, 1.45), (-27.03, 3.852, -0.7816), (-27.03, 3.852, 1.45), (-27.17, 3.683, -0.7816), (-27.17, 3.683, 1.45), (-27.34, 3.544, -0.7816), (-27.34, 3.544, 1.45), (-27.53, 3.441, -0.7816), (-27.53, 3.441, 1.45), (-27.74, 3.377, -0.7816), (-27.74, 3.377, 1.45), (-27.96, 3.356, -0.7816), (-27.96, 3.356, 1.45), (-28.17, 3.377, -0.7816), (-28.17, 3.377, 1.45), (-28.38, 3.441, -0.7816), (-28.38, 3.441, 1.45), (-28.58, 3.544, -0.7816), (-28.58, 3.544, 1.45), (-28.74, 3.683, -0.7816), (-28.74, 3.683, 1.45), (-28.88, 3.852, -0.7816), (-28.88, 3.852, 1.45), (-28.99, 4.045, -0.7816), (-28.99, 4.045, 1.45), (-29.05, 4.254, -0.7816), (-29.05, 4.254, 1.45), (-29.07, 4.472, -0.7816), (-29.07, 4.472, 1.45), (-29.05, 4.689, -0.7816), (-29.05, 4.689, 1.45), (-28.99, 4.899, -0.7816), (-28.99, 4.899, 1.45), (-28.88, 5.091, -0.7816), (-28.88, 5.091, 1.45), (-28.74, 5.26, -0.7816), (-28.74, 5.26, 1.45), (-28.58, 5.399, -0.7816), (-28.58, 5.399, 1.45), (-28.38, 5.502, -0.7816), (-28.38, 5.502, 1.45), (-28.17, 5.566, -0.7816), (-28.17, 5.566, 1.45), (-28.26, 5.587, -8.134), (-28.05, 5.566, -8.134), (-27.84, 5.502, -8.134), (-27.64, 5.399, -8.134), (-27.47, 5.26, -8.134), (-27.34, 5.091, -8.134), (-27.23, 4.899, -8.134), (-27.17, 4.689, -8.134), (-27.15, 4.472, -8.134), (-27.17, 4.254, -8.134), (-27.23, 4.045, -8.134), (-27.34, 3.852, -8.134), (-27.47, 3.683, -8.134), (-27.64, 3.544, -8.134), (-27.84, 3.441, -8.134), (-28.05, 3.377, -8.134), (-28.26, 3.356, -8.134), (-28.48, 3.377, -8.134), (-28.69, 3.441, -8.134), (-28.88, 3.544, -8.134), (-29.05, 3.683, -8.134), (-29.19, 3.852, -8.134), (-29.29, 4.045, -8.134), (-29.36, 4.254, -8.134), (-29.38, 4.472, -8.134), (-29.36, 4.689, -8.134), (-29.29, 4.899, -8.134), (-29.19, 5.091, -8.134), (-29.05, 5.26, -8.134), (-28.88, 5.399, -8.134), (-28.69, 5.502, -8.134), (-28.48, 5.566, -8.134), (-27.96, 5.587, -13.05), (-27.74, 5.566, -13.05), (-27.53, 5.502, -13.05), (-27.34, 5.399, -13.05), (-27.17, 5.26, -13.05), (-27.03, 5.091, -13.05), (-26.93, 4.899, -13.05), (-26.86, 4.689, -13.05), (-26.84, 4.472, -13.05), (-26.86, 4.254, -13.05), (-26.93, 4.045, -13.05), (-27.03, 3.852, -13.05), (-27.17, 3.683, -13.05), (-27.34, 3.544, -13.05), (-27.53, 3.441, -13.05), (-27.74, 3.377, -13.05), (-27.96, 3.356, -13.05), (-28.17, 3.377, -13.05), (-28.38, 3.441, -13.05), (-28.58, 3.544, -13.05), (-28.74, 3.683, -13.05), (-28.88, 3.852, -13.05), (-28.99, 4.045, -13.05), (-29.05, 4.254, -13.05), (-29.07, 4.472, -13.05), (-29.05, 4.689, -13.05), (-28.99, 4.899, -13.05), (-28.88, 5.091, -13.05), (-28.74, 5.26, -13.05), (-28.58, 5.399, -13.05), (-28.38, 5.502, -13.05), (-28.17, 5.566, -13.05), (-28.33, 5.587, -13.78), (-28.05, 5.566, -13.78), (-27.78, 5.502, -13.78), (-27.53, 5.399, -13.78), (-27.31, 5.26, -13.78), (-27.13, 5.091, -13.78), (-27.0, 4.899, -13.78), (-26.92, 4.689, -13.78), (-26.89, 4.472, -13.78), (-26.92, 4.254, -13.78), (-27.0, 4.045, -13.78), (-27.13, 3.852, -13.78), (-27.31, 3.683, -13.78), (-27.53, 3.544, -13.78), (-27.78, 3.441, -13.78), (-28.05, 3.377, -13.78), (-28.33, 3.356, -13.78), (-28.61, 3.377, -13.78), (-28.88, 3.441, -13.78), (-29.13, 3.544, -13.78), (-29.35, 3.683, -13.78), (-29.53, 3.852, -13.78), (-29.66, 4.045, -13.78), (-29.74, 4.254, -13.78), (-29.46, 4.472, -13.78), (-29.74, 4.689, -13.78), (-29.66, 4.899, -13.78), (-29.53, 5.091, -13.78), (-29.35, 5.26, -13.78), (-29.13, 5.399, -13.78), (-28.88, 5.502, -13.78), (-28.61, 5.566, -13.78), (-29.19, 5.091, -7.462), (-29.29, 4.899, -7.462), (-27.34, 5.091, -7.462), (-27.47, 5.26, -7.462), (-27.84, 3.441, -7.462), (-27.64, 3.544, -7.462), (-29.36, 4.254, -7.462), (-29.29, 4.045, -7.462), (-28.05, 5.566, -7.462), (-28.26, 5.587, -7.462), (-28.48, 5.566, -7.462), (-27.23, 4.045, -7.462), (-27.17, 4.254, -7.462), (-28.88, 3.544, -7.462), (-28.69, 3.441, -7.462), (-29.05, 5.26, -7.462), (-27.23, 4.899, -7.462), (-28.05, 3.377, -7.462), (-29.38, 4.472, -7.462), (-27.84, 5.502, -7.462), (-27.34, 3.852, -7.462), (-29.05, 3.683, -7.462), (-28.88, 5.399, -7.462), (-27.17, 4.689, -7.462), (-28.26, 3.356, -7.462), (-29.36, 4.689, -7.462), (-27.64, 5.399, -7.462), (-27.47, 3.683, -7.462), (-29.19, 3.852, -7.462), (-28.69, 5.502, -7.462), (-27.15, 4.472, -7.462), (-28.48, 3.377, -7.462)], [], [(0, 1, 3, 2), (2, 3, 5, 4), (4, 5, 7, 6), (6, 7, 9, 8), (8, 9, 11, 10), (10, 11, 13, 12), (12, 13, 15, 14), (14, 15, 17, 16), (16, 17, 19, 18), (18, 19, 21, 20), (20, 21, 23, 22), (22, 23, 25, 24), (24, 25, 27, 26), (26, 27, 29, 28), (28, 29, 31, 30), (30, 31, 33, 32), (32, 33, 35, 34), (34, 35, 37, 36), (36, 37, 39, 38), (38, 39, 41, 40), (40, 41, 43, 42), (42, 43, 45, 44), (44, 45, 47, 46), (46, 47, 49, 48), (48, 49, 51, 50), (50, 51, 53, 52), (52, 53, 55, 54), (54, 55, 57, 56), (56, 57, 59, 58), (58, 59, 61, 60), (3, 1, 63, 61, 59, 57, 55, 53, 51, 49, 47, 45, 43, 41, 39, 37, 35, 33, 31, 29, 27, 25, 23, 21, 19, 17, 15, 13, 11, 9, 7, 5), (60, 61, 63, 62), (62, 63, 1, 0), (161, 160, 91, 90), (74, 75, 107, 106), (163, 162, 69, 68), (165, 164, 78, 77), (167, 166, 87, 86), (169, 168, 65, 64), (170, 169, 64, 95), (172, 171, 74, 73), (174, 173, 83, 82), (160, 175, 92, 91), (162, 176, 70, 69), (164, 177, 79, 78), (166, 178, 88, 87), (168, 179, 66, 65), (171, 180, 75, 74), (173, 181, 84, 83), (175, 182, 93, 92), (176, 183, 71, 70), (177, 184, 80, 79), (178, 185, 89, 88), (179, 186, 67, 66), (180, 187, 76, 75), (181, 188, 85, 84), (182, 189, 94, 93), (183, 190, 72, 71), (184, 191, 81, 80), (185, 161, 90, 89), (186, 163, 68, 67), (187, 165, 77, 76), (188, 167, 86, 85), (189, 170, 95, 94), (190, 172, 73, 72), (191, 174, 82, 81), (109, 110, 142, 141), (88, 89, 121, 120), (75, 76, 108, 107), (89, 90, 122, 121), (76, 77, 109, 108), (90, 91, 123, 122), (77, 78, 110, 109), (64, 65, 97, 96), (91, 92, 124, 123), (78, 79, 111, 110), (65, 66, 98, 97), (92, 93, 125, 124), (79, 80, 112, 111), (66, 67, 99, 98), (93, 94, 126, 125), (80, 81, 113, 112), (67, 68, 100, 99), (94, 95, 127, 126), (81, 82, 114, 113), (68, 69, 101, 100), (95, 64, 96, 127), (82, 83, 115, 114), (69, 70, 102, 101), (83, 84, 116, 115), (70, 71, 103, 102), (84, 85, 117, 116), (71, 72, 104, 103), (85, 86, 118, 117), (72, 73, 105, 104), (86, 87, 119, 118), (73, 74, 106, 105), (87, 88, 120, 119), (128, 129, 130, 131, 132, 133, 134, 135, 136, 137, 138, 139, 140, 141, 142, 143, 144, 145, 146, 147, 148, 149, 150, 151, 152, 153, 154, 155, 156, 157, 158, 159), (96, 97, 129, 128), (123, 124, 156, 155), (110, 111, 143, 142), (97, 98, 130, 129), (124, 125, 157, 156), (111, 112, 144, 143), (98, 99, 131, 130), (125, 126, 158, 157), (112, 113, 145, 144), (99, 100, 132, 131), (126, 127, 159, 158), (113, 114, 146, 145), (100, 101, 133, 132), (127, 96, 128, 159), (114, 115, 147, 146), (101, 102, 134, 133), (115, 116, 148, 147), (102, 103, 135, 134), (116, 117, 149, 148), (103, 104, 136, 135), (117, 118, 150, 149), (104, 105, 137, 136), (118, 119, 151, 150), (105, 106, 138, 137), (119, 120, 152, 151), (106, 107, 139, 138), (120, 121, 153, 152), (107, 108, 140, 139), (121, 122, 154, 153), (108, 109, 141, 140), (122, 123, 155, 154), (34, 36, 174, 191), (16, 18, 172, 190), (60, 62, 170, 189), (42, 44, 167, 188), (24, 26, 165, 187), (6, 8, 163, 186), (50, 52, 161, 185), (32, 34, 191, 184), (14, 16, 190, 183), (58, 60, 189, 182), (40, 42, 188, 181), (22, 24, 187, 180), (4, 6, 186, 179), (48, 50, 185, 178), (30, 32, 184, 177), (12, 14, 183, 176), (56, 58, 182, 175), (38, 40, 181, 173), (20, 22, 180, 171), (2, 4, 179, 168), (46, 48, 178, 166), (28, 30, 177, 164), (10, 12, 176, 162), (54, 56, 175, 160), (36, 38, 173, 174), (18, 20, 171, 172), (62, 0, 169, 170), (0, 2, 168, 169), (44, 46, 166, 167), (26, 28, 164, 165), (8, 10, 162, 163), (52, 54, 160, 161), (192, 193, 195, 194), (194, 195, 197, 196), (196, 197, 199, 198), (198, 199, 201, 200), (200, 201, 203, 202), (202, 203, 205, 204), (204, 205, 207, 206), (206, 207, 209, 208), (208, 209, 211, 210), (210, 211, 213, 212), (212, 213, 215, 214), (214, 215, 217, 216), (216, 217, 219, 218), (218, 219, 221, 220), (220, 221, 223, 222), (222, 223, 225, 224), (224, 225, 227, 226), (226, 227, 229, 228), (228, 229, 231, 230), (230, 231, 233, 232), (232, 233, 235, 234), (234, 235, 237, 236), (236, 237, 239, 238), (238, 239, 241, 240), (240, 241, 243, 242), (242, 243, 245, 244), (244, 245, 247, 246), (246, 247, 249, 248), (248, 249, 251, 250), (250, 251, 253, 252), (195, 193, 255, 253, 251, 249, 247, 245, 243, 241, 239, 237, 235, 233, 231, 229, 227, 225, 223, 221, 219, 217, 215, 213, 211, 209, 207, 205, 203, 201, 199, 197), (252, 253, 255, 254), (254, 255, 193, 192), (353, 352, 283, 282), (266, 267, 299, 298), (355, 354, 261, 260), (357, 356, 270, 269), (359, 358, 279, 278), (361, 360, 257, 256), (362, 361, 256, 287), (364, 363, 266, 265), (366, 365, 275, 274), (352, 367, 284, 283), (354, 368, 262, 261), (356, 369, 271, 270), (358, 370, 280, 279), (360, 371, 258, 257), (363, 372, 267, 266), (365, 373, 276, 275), (367, 374, 285, 284), (368, 375, 263, 262), (369, 376, 272, 271), (370, 377, 281, 280), (371, 378, 259, 258), (372, 379, 268, 267), (373, 380, 277, 276), (374, 381, 286, 285), (375, 382, 264, 263), (376, 383, 273, 272), (377, 353, 282, 281), (378, 355, 260, 259), (379, 357, 269, 268), (380, 359, 278, 277), (381, 362, 287, 286), (382, 364, 265, 264), (383, 366, 274, 273), (301, 302, 334, 333), (280, 281, 313, 312), (267, 268, 300, 299), (281, 282, 314, 313), (268, 269, 301, 300), (282, 283, 315, 314), (269, 270, 302, 301), (256, 257, 289, 288), (283, 284, 316, 315), (270, 271, 303, 302), (257, 258, 290, 289), (284, 285, 317, 316), (271, 272, 304, 303), (258, 259, 291, 290), (285, 286, 318, 317), (272, 273, 305, 304), (259, 260, 292, 291), (286, 287, 319, 318), (273, 274, 306, 305), (260, 261, 293, 292), (287, 256, 288, 319), (274, 275, 307, 306), (261, 262, 294, 293), (275, 276, 308, 307), (262, 263, 295, 294), (276, 277, 309, 308), (263, 264, 296, 295), (277, 278, 310, 309), (264, 265, 297, 296), (278, 279, 311, 310), (265, 266, 298, 297), (279, 280, 312, 311), (320, 321, 322, 323, 324, 325, 326, 327, 328, 329, 330, 331, 332, 333, 334, 335, 336, 337, 338, 339, 340, 341, 342, 343, 344, 345, 346, 347, 348, 349, 350, 351), (288, 289, 321, 320), (315, 316, 348, 347), (302, 303, 335, 334), (289, 290, 322, 321), (316, 317, 349, 348), (303, 304, 336, 335), (290, 291, 323, 322), (317, 318, 350, 349), (304, 305, 337, 336), (291, 292, 324, 323), (318, 319, 351, 350), (305, 306, 338, 337), (292, 293, 325, 324), (319, 288, 320, 351), (306, 307, 339, 338), (293, 294, 326, 325), (307, 308, 340, 339), (294, 295, 327, 326), (308, 309, 341, 340), (295, 296, 328, 327), (309, 310, 342, 341), (296, 297, 329, 328), (310, 311, 343, 342), (297, 298, 330, 329), (311, 312, 344, 343), (298, 299, 331, 330), (312, 313, 345, 344), (299, 300, 332, 331), (313, 314, 346, 345), (300, 301, 333, 332), (314, 315, 347, 346), (226, 228, 366, 383), (208, 210, 364, 382), (252, 254, 362, 381), (234, 236, 359, 380), (216, 218, 357, 379), (198, 200, 355, 378), (242, 244, 353, 377), (224, 226, 383, 376), (206, 208, 382, 375), (250, 252, 381, 374), (232, 234, 380, 373), (214, 216, 379, 372), (196, 198, 378, 371), (240, 242, 377, 370), (222, 224, 376, 369), (204, 206, 375, 368), (248, 250, 374, 367), (230, 232, 373, 365), (212, 214, 372, 363), (194, 196, 371, 360), (238, 240, 370, 358), (220, 222, 369, 356), (202, 204, 368, 354), (246, 248, 367, 352), (228, 230, 365, 366), (210, 212, 363, 364), (254, 192, 361, 362), (192, 194, 360, 361), (236, 238, 358, 359), (218, 220, 356, 357), (200, 202, 354, 355), (244, 246, 352, 353)])
me_cylinder.materials.append(mat_material_003)
me_cylinder.use_remesh_preserve_volume = False
me_cylinder.use_remesh_preserve_attributes = False
me_cylinder.use_mirror_vertex_groups = False
me_cylinder.update()
me_icosphere_001 = bpy.data.meshes.new('Icosphere.001')
me_icosphere_001.from_pydata([(-1.772, 0.03354, -0.2295), (-1.492, -0.1698, -0.01564), (-1.879, -0.2955, -0.01564), (-2.118, 0.03354, -0.01564), (-1.879, 0.3626, -0.01564), (-1.492, 0.2369, -0.01564), (-1.665, -0.2955, 0.3304), (-2.052, -0.1698, 0.3304), (-2.052, 0.2369, 0.3304), (-1.665, 0.3626, 0.3304), (-1.426, 0.03354, 0.3304), (-1.772, 0.03354, 0.5442), (-1.835, -0.1599, -0.1717), (-1.608, -0.086, -0.1717), (-1.671, -0.2794, -0.04601), (-1.443, 0.03354, -0.04601), (-1.608, 0.1531, -0.1717), (-1.976, 0.03354, -0.1717), (-2.039, -0.1599, -0.04601), (-1.835, 0.227, -0.1717), (-2.039, 0.227, -0.04601), (-1.671, 0.3465, -0.04601), (-1.404, -0.086, 0.1574), (-1.404, 0.1531, 0.1574), (-1.772, -0.3533, 0.1574), (-1.545, -0.2794, 0.1574), (-2.14, -0.086, 0.1574), (-2.0, -0.2794, 0.1574), (-2.0, 0.3465, 0.1574), (-2.14, 0.1531, 0.1574), (-1.545, 0.3465, 0.1574), (-1.772, 0.4204, 0.1574), (-1.506, -0.1599, 0.3608), (-1.874, -0.2794, 0.3608), (-2.101, 0.03354, 0.3608), (-1.874, 0.3465, 0.3608), (-1.506, 0.227, 0.3608), (-1.709, -0.1599, 0.4864), (-1.569, 0.03354, 0.4864), (-1.937, -0.086, 0.4864), (-1.937, 0.1531, 0.4864), (-1.709, 0.227, 0.4864)], [], [(0, 13, 12), (1, 13, 15), (0, 12, 17), (0, 17, 19), (0, 19, 16), (1, 15, 22), (2, 14, 24), (3, 18, 26), (4, 20, 28), (5, 21, 30), (1, 22, 25), (2, 24, 27), (3, 26, 29), (4, 28, 31), (5, 30, 23), (6, 32, 37), (7, 33, 39), (8, 34, 40), (9, 35, 41), (10, 36, 38), (38, 41, 11), (38, 36, 41), (36, 9, 41), (41, 40, 11), (41, 35, 40), (35, 8, 40), (40, 39, 11), (40, 34, 39), (34, 7, 39), (39, 37, 11), (39, 33, 37), (33, 6, 37), (37, 38, 11), (37, 32, 38), (32, 10, 38), (23, 36, 10), (23, 30, 36), (30, 9, 36), (31, 35, 9), (31, 28, 35), (28, 8, 35), (29, 34, 8), (29, 26, 34), (26, 7, 34), (27, 33, 7), (27, 24, 33), (24, 6, 33), (25, 32, 6), (25, 22, 32), (22, 10, 32), (30, 31, 9), (30, 21, 31), (21, 4, 31), (28, 29, 8), (28, 20, 29), (20, 3, 29), (26, 27, 7), (26, 18, 27), (18, 2, 27), (24, 25, 6), (24, 14, 25), (14, 1, 25), (22, 23, 10), (22, 15, 23), (15, 5, 23), (16, 21, 5), (16, 19, 21), (19, 4, 21), (19, 20, 4), (19, 17, 20), (17, 3, 20), (17, 18, 3), (17, 12, 18), (12, 2, 18), (15, 16, 5), (15, 13, 16), (13, 0, 16), (12, 14, 2), (12, 13, 14), (13, 1, 14)])
me_icosphere_001.materials.append(mat_material_002)
me_icosphere_001.use_remesh_preserve_volume = False
me_icosphere_001.use_remesh_preserve_attributes = False
me_icosphere_001.use_mirror_vertex_groups = False
me_icosphere_001.update()
me_icosphere = bpy.data.meshes.new('Icosphere')
me_icosphere.from_pydata([(-0.02642, 0.00293, -0.999), (0.7077, -0.5377, -0.5043), (-0.2933, -0.8442, -0.4273), (-0.9053, 0.01773, -0.3772), (-0.2825, 0.857, -0.4232), (0.7143, 0.5137, -0.5018), (0.2825, -0.857, 0.4232), (-0.7143, -0.5137, 0.5018), (-0.7077, 0.5377, 0.5043), (0.2933, 0.8442, 0.4273), (0.9053, -0.01773, 0.3772), (0.02642, -0.00293, 0.999), (-0.1879, -0.4945, -0.8384), (0.4004, -0.3143, -0.8836), (0.2436, -0.8122, -0.5476), (0.8358, -0.01407, -0.5914), (0.4043, 0.3037, -0.8821), (-0.5476, 0.01214, -0.8089), (-0.7045, -0.4858, -0.4729), (-0.1816, 0.5054, -0.8359), (-0.6982, 0.5141, -0.4704), (0.2538, 0.8057, -0.5437), (0.9481, -0.3265, -0.07473), (0.952, 0.2915, -0.07322), (-0.00631, -0.9999, -0.002442), (0.582, -0.8198, -0.04769), (-0.952, -0.2915, 0.07322), (-0.5923, -0.7982, 0.04374), (-0.582, 0.8198, 0.04769), (-0.9481, 0.3265, 0.07473), (0.5923, 0.7982, -0.04374), (0.00631, 0.9999, 0.002442), (0.6982, -0.5141, 0.4704), (-0.2538, -0.8057, 0.5437), (-0.8358, 0.01407, 0.5914), (-0.2436, 0.8122, 0.5476), (0.7045, 0.4858, 0.4729), (0.1816, -0.5054, 0.8359), (0.5476, -0.01214, 0.8089), (-0.4043, -0.3037, 0.8821), (-0.4004, 0.3143, 0.8836), (0.1879, 0.4945, 0.8384), (-0.02642, 0.00293, -0.999), (0.7077, -0.5377, -0.5043), (-0.2933, -0.8442, -0.4273), (-0.9053, 0.01773, -0.3772), (-0.2825, 0.857, -0.4232), (0.7143, 0.5137, -0.5018), (0.2825, -0.857, 0.4232), (-0.7143, -0.5137, 0.5018), (-0.7077, 0.5377, 0.5043), (0.2933, 0.8442, 0.4273), (0.9053, -0.01773, 0.3772), (0.02642, -0.00293, 0.999), (-0.1879, -0.4945, -0.8384), (0.4004, -0.3143, -0.8836), (0.2436, -0.8122, -0.5476), (0.8358, -0.01407, -0.5914), (0.4043, 0.3037, -0.8821), (-0.5476, 0.01214, -0.8089), (-0.7045, -0.4858, -0.4729), (-0.1816, 0.5054, -0.8359), (-0.6982, 0.5141, -0.4704), (0.2538, 0.8057, -0.5437), (0.9481, -0.3265, -0.07473), (0.952, 0.2915, -0.07322), (-0.00631, -0.9999, -0.002442), (0.582, -0.8198, -0.04769), (-0.952, -0.2915, 0.07322), (-0.5923, -0.7982, 0.04374), (-0.582, 0.8198, 0.04769), (-0.9481, 0.3265, 0.07473), (0.5923, 0.7982, -0.04374), (0.00631, 0.9999, 0.002442), (0.6982, -0.5141, 0.4704), (-0.2538, -0.8057, 0.5437), (-0.8358, 0.01407, 0.5914), (-0.2436, 0.8122, 0.5476), (0.7045, 0.4858, 0.4729), (0.1816, -0.5054, 0.8359), (0.5476, -0.01214, 0.8089), (-0.4043, -0.3037, 0.8821), (-0.4004, 0.3143, 0.8836), (0.1879, 0.4945, 0.8384), (-0.9688, 0.02524, 0.2687), (-0.7971, -0.1693, 0.414), (-1.031, -0.2796, 0.4366), (-1.174, 0.03056, 0.4514), (-1.029, 0.3325, 0.4379), (-0.7956, 0.209, 0.4148), (-0.8965, -0.2842, 0.6864), (-1.13, -0.1607, 0.7095), (-1.128, 0.2176, 0.7103), (-0.894, 0.3279, 0.6877), (-0.751, 0.0178, 0.6729), (-0.9564, 0.02313, 0.8555), (-1.007, -0.1537, 0.3159), (-0.869, -0.08891, 0.3026), (-0.9056, -0.2681, 0.4013), (-0.7672, 0.01912, 0.3885), (-0.8681, 0.1334, 0.3031), (-1.091, 0.02855, 0.3246), (-1.127, -0.1506, 0.4233), (-1.005, 0.206, 0.3166), (-1.126, 0.2092, 0.424), (-0.9033, 0.3141, 0.4025), (-0.7409, -0.09328, 0.5402), (-0.74, 0.1291, 0.5406), (-0.9641, -0.3356, 0.5614), (-0.8265, -0.2708, 0.5481), (-1.185, -0.08072, 0.5837), (-1.101, -0.263, 0.575), (-1.099, 0.3191, 0.5762), (-1.184, 0.1416, 0.5841), (-0.8241, 0.3114, 0.5493), (-0.9611, 0.384, 0.5629), (-0.7994, -0.1608, 0.7003), (-1.022, -0.2657, 0.7218), (-1.158, 0.02925, 0.7358), (-1.02, 0.3164, 0.723), (-0.7979, 0.199, 0.701), (-0.9201, -0.1577, 0.8077), (-0.8346, 0.01981, 0.7997), (-1.057, -0.08509, 0.8212), (-1.056, 0.1373, 0.8217), (-0.9187, 0.2021, 0.8084)], [], [(0, 12, 13), (1, 15, 13), (0, 17, 12), (0, 19, 17), (0, 16, 19), (1, 22, 15), (2, 24, 14), (3, 26, 18), (4, 28, 20), (5, 30, 21), (1, 25, 22), (2, 27, 24), (3, 29, 26), (4, 31, 28), (5, 23, 30), (6, 37, 32), (7, 39, 33), (8, 40, 34), (9, 41, 35), (10, 38, 36), (38, 11, 41), (38, 41, 36), (36, 41, 9), (41, 11, 40), (41, 40, 35), (35, 40, 8), (40, 11, 39), (40, 39, 34), (34, 39, 7), (39, 11, 37), (39, 37, 33), (33, 37, 6), (37, 11, 38), (37, 38, 32), (32, 38, 10), (23, 10, 36), (23, 36, 30), (30, 36, 9), (31, 9, 35), (31, 35, 28), (28, 35, 8), (29, 8, 34), (29, 34, 26), (26, 34, 7), (27, 7, 33), (27, 33, 24), (24, 33, 6), (25, 6, 32), (25, 32, 22), (22, 32, 10), (30, 9, 31), (30, 31, 21), (21, 31, 4), (28, 8, 29), (28, 29, 20), (20, 29, 3), (26, 7, 27), (26, 27, 18), (18, 27, 2), (24, 6, 25), (24, 25, 14), (14, 25, 1), (22, 10, 23), (22, 23, 15), (15, 23, 5), (16, 5, 21), (16, 21, 19), (19, 21, 4), (19, 4, 20), (19, 20, 17), (17, 20, 3), (17, 3, 18), (17, 18, 12), (12, 18, 2), (15, 5, 16), (15, 16, 13), (13, 16, 0), (12, 2, 14), (12, 14, 13), (13, 14, 1), (42, 55, 54), (43, 55, 57), (42, 54, 59), (42, 59, 61), (42, 61, 58), (43, 57, 64), (44, 56, 66), (45, 60, 68), (46, 62, 70), (47, 63, 72), (43, 64, 67), (44, 66, 69), (45, 68, 71), (46, 70, 73), (47, 72, 65), (48, 74, 79), (49, 75, 81), (50, 76, 82), (51, 77, 83), (52, 78, 80), (80, 83, 53), (80, 78, 83), (78, 51, 83), (83, 82, 53), (83, 77, 82), (77, 50, 82), (82, 81, 53), (82, 76, 81), (76, 49, 81), (81, 79, 53), (81, 75, 79), (75, 48, 79), (79, 80, 53), (79, 74, 80), (74, 52, 80), (65, 78, 52), (65, 72, 78), (72, 51, 78), (73, 77, 51), (73, 70, 77), (70, 50, 77), (71, 76, 50), (71, 68, 76), (68, 49, 76), (69, 75, 49), (69, 66, 75), (66, 48, 75), (67, 74, 48), (67, 64, 74), (64, 52, 74), (72, 73, 51), (72, 63, 73), (63, 46, 73), (70, 71, 50), (70, 62, 71), (62, 45, 71), (68, 69, 49), (68, 60, 69), (60, 44, 69), (66, 67, 48), (66, 56, 67), (56, 43, 67), (64, 65, 52), (64, 57, 65), (57, 47, 65), (58, 63, 47), (58, 61, 63), (61, 46, 63), (61, 62, 46), (61, 59, 62), (59, 45, 62), (59, 60, 45), (59, 54, 60), (54, 44, 60), (57, 58, 47), (57, 55, 58), (55, 42, 58), (54, 56, 44), (54, 55, 56), (55, 43, 56), (84, 97, 96), (85, 97, 99), (84, 96, 101), (84, 101, 103), (84, 103, 100), (85, 99, 106), (86, 98, 108), (87, 102, 110), (88, 104, 112), (89, 105, 114), (85, 106, 109), (86, 108, 111), (87, 110, 113), (88, 112, 115), (89, 114, 107), (90, 116, 121), (91, 117, 123), (92, 118, 124), (93, 119, 125), (94, 120, 122), (122, 125, 95), (122, 120, 125), (120, 93, 125), (125, 124, 95), (125, 119, 124), (119, 92, 124), (124, 123, 95), (124, 118, 123), (118, 91, 123), (123, 121, 95), (123, 117, 121), (117, 90, 121), (121, 122, 95), (121, 116, 122), (116, 94, 122), (107, 120, 94), (107, 114, 120), (114, 93, 120), (115, 119, 93), (115, 112, 119), (112, 92, 119), (113, 118, 92), (113, 110, 118), (110, 91, 118), (111, 117, 91), (111, 108, 117), (108, 90, 117), (109, 116, 90), (109, 106, 116), (106, 94, 116), (114, 115, 93), (114, 105, 115), (105, 88, 115), (112, 113, 92), (112, 104, 113), (104, 87, 113), (110, 111, 91), (110, 102, 111), (102, 86, 111), (108, 109, 90), (108, 98, 109), (98, 85, 109), (106, 107, 94), (106, 99, 107), (99, 89, 107), (100, 105, 89), (100, 103, 105), (103, 88, 105), (103, 104, 88), (103, 101, 104), (101, 87, 104), (101, 102, 87), (101, 96, 102), (96, 86, 102), (99, 100, 89), (99, 97, 100), (97, 84, 100), (96, 98, 86), (96, 97, 98), (97, 85, 98)])
me_icosphere.materials.append(mat_material_001)
me_icosphere.use_remesh_preserve_volume = False
me_icosphere.use_remesh_preserve_attributes = False
me_icosphere.use_mirror_vertex_groups = False
me_icosphere.update()
arm_armature_002 = bpy.data.armatures.new('Armature.002')  # bones are not reproduced
arm_armature = bpy.data.armatures.new('Armature')  # bones are not reproduced

# ---- objects
ob_armature_001 = bpy.data.objects.new('Armature.001', arm_armature_002)
ob_armature = bpy.data.objects.new('Armature', arm_armature)
ob_sphere_003 = bpy.data.objects.new('Sphere.003', me_sphere_004)
ob_sphere_002 = bpy.data.objects.new('Sphere.002', me_sphere_003)
ob_sphere_001 = bpy.data.objects.new('Sphere.001', me_sphere_002)
ob_sphere = bpy.data.objects.new('Sphere', me_sphere)
ob_cylinder = bpy.data.objects.new('Cylinder', me_cylinder)
ob_icosphere_001 = bpy.data.objects.new('Icosphere.001', me_icosphere_001)
ob_icosphere = bpy.data.objects.new('Icosphere', me_icosphere)
ob_lamp = bpy.data.objects.new('Lamp', light_lamp)
ob_camera = bpy.data.objects.new('Camera', cam_camera)

# ---- transforms, parenting, visibility, modifiers, constraints
ob_armature_001.location = (0.0007986, 0.007489, 1.548)
ob_armature_001.lineart.crease_threshold = 0.0
ob_armature.location = (0.0007986, 0.007489, 1.565)
ob_armature.lineart.crease_threshold = 0.0
ob_sphere_003.location = (-2.553, 0.06336, 1.649)
ob_sphere_003.scale = (0.01681, 0.01681, 0.01681)
ob_sphere_003.lineart.crease_threshold = 0.0
_m = ob_sphere_003.modifiers.new('Mirror', 'MIRROR')
_m.use_axis = (False, True, False)
ob_sphere_002.location = (-2.547, 0.1568, 1.65)
ob_sphere_002.scale = (0.01642, 0.01642, 0.01642)
ob_sphere_002.lineart.crease_threshold = 0.0
_m = ob_sphere_002.modifiers.new('Mirror', 'MIRROR')
_m.use_axis = (False, True, False)
ob_sphere_001.location = (-2.512, 0.06232, 1.637)
ob_sphere_001.scale = (-0.05103, -0.05103, -0.05103)
ob_sphere_001.lineart.crease_threshold = 0.0
_m = ob_sphere_001.modifiers.new('Mirror', 'MIRROR')
_m.use_axis = (False, True, False)
_m = ob_sphere_001.modifiers.new('Auto Smooth', 'NODES')
_m.node_group = ng_auto_smooth
_gi = [s.identifier for s in ng_auto_smooth.interface.items_tree if s.item_type == 'SOCKET' and s.in_out == 'INPUT']
_m[_gi[1]] = 0.5236  # Angle
ob_sphere.location = (-2.497, -0.08229, 1.645)
ob_sphere.scale = (0.05458, 0.05458, 0.05458)
ob_sphere.lineart.crease_threshold = 0.0
_m = ob_sphere.modifiers.new('Mirror', 'MIRROR')
_m.use_axis = (False, True, False)
ob_cylinder.location = (0.3837, 0.01082, 0.83)
ob_cylinder.scale = (0.06391, 0.06391, 0.06391)
ob_cylinder.lineart.crease_threshold = 0.0
_m = ob_cylinder.modifiers.new('Mirror', 'MIRROR')
_m.use_axis = (False, True, False)
ob_icosphere_001.location = (-0.4395, 0.02832, 1.343)
ob_icosphere_001.lineart.crease_threshold = 0.0
ob_icosphere.location = (-0.4395, 0.02832, 1.343)
ob_icosphere.scale = (1.715, 1.0, 1.0)
ob_icosphere.lineart.crease_threshold = 0.0
ob_lamp.location = (4.076, 0.3735, 5.904)
ob_lamp.rotation_euler = (0.6503, 0.05522, 1.866)
ob_lamp.lock_rotations_4d = False
ob_lamp.empty_display_type = 'ARROWS'
ob_lamp.color = (0.0, 0.0, 0.0, 0.0)
ob_lamp.lineart.crease_threshold = 0.0
ob_camera.location = (7.481, -7.14, 5.344)
ob_camera.rotation_euler = (1.109, 0.0, 0.8149)
ob_camera.lock_rotations_4d = False
ob_camera.empty_display_type = 'ARROWS'
ob_camera.color = (0.0, 0.0, 0.0, 0.0)
ob_camera.display_type = 'WIRE'
ob_camera.lineart.crease_threshold = 0.0

# ---- collection membership
col_collection_1.objects.link(ob_armature_001)
col_collection_1.objects.link(ob_armature)
col_collection_1.objects.link(ob_sphere_003)
col_collection_1.objects.link(ob_sphere_002)
col_collection_1.objects.link(ob_sphere_001)
col_collection_1.objects.link(ob_sphere)
col_collection_1.objects.link(ob_cylinder)
col_collection_1.objects.link(ob_icosphere_001)
col_collection_1.objects.link(ob_icosphere)
col_collection_1.objects.link(ob_lamp)
col_collection_1.objects.link(ob_camera)

# ---- scene / render settings (as saved in the file)
scene.camera = ob_camera
scene.frame_start = 1; scene.frame_end = 250; scene.frame_set(0)
scene.render.engine = 'BLENDER_EEVEE_NEXT'
scene.render.resolution_percentage = 50
scene.render.dither_intensity = 0.0
scene.cycles.use_denoising = False
scene.cycles.samples = 128
scene.cycles.sampling_pattern = 'TABULATED_SOBOL'
scene.cycles.use_adaptive_sampling = False
scene.cycles.use_light_tree = False
scene.cycles.blur_glossy = 0.0
scene.cycles.sample_clamp_indirect = 0.0
scene.view_settings.view_transform = 'Standard'
bpy.context.view_layer.update()
